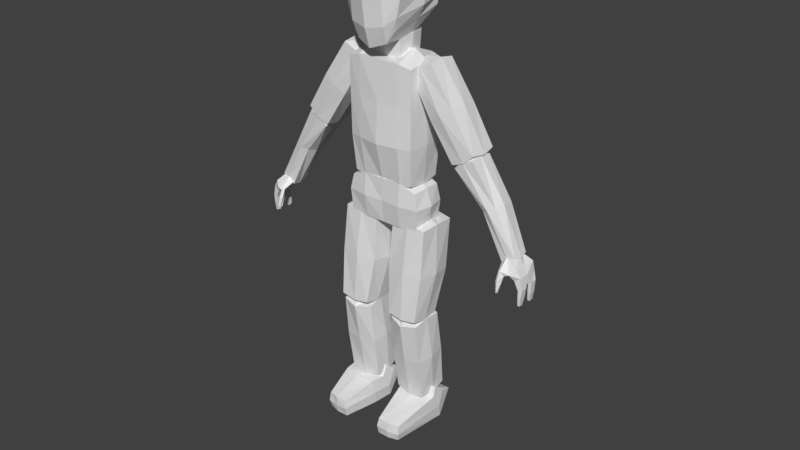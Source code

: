 # Source: PlayerCharacterAttempt1.blend  (saved by Blender 2.83.18; exported with 4.5.12 LTS)
import bpy
from mathutils import Matrix  # noqa: F401  (used for matrix-valued properties, if any)

bpy.ops.wm.read_factory_settings(use_empty=True)
scene = bpy.context.scene
scene.name = 'Scene'

# ---- collections
col_armature = bpy.data.collections.new('Armature'); scene.collection.children.link(col_armature)
col_meshes = bpy.data.collections.new('Meshes'); scene.collection.children.link(col_meshes)

# ---- materials (node trees are filled in below, after node groups)
mat_torsomat = bpy.data.materials.new('TorsoMat')
mat_armlegmat = bpy.data.materials.new('ArmLegMat')

# ---- node groups
ng_auto_smooth = bpy.data.node_groups.new('Auto Smooth', 'GeometryNodeTree')
_s = ng_auto_smooth.interface.new_socket(name='Geometry', in_out='OUTPUT', socket_type='NodeSocketGeometry')
_s = ng_auto_smooth.interface.new_socket(name='Geometry', in_out='INPUT', socket_type='NodeSocketGeometry')
_s = ng_auto_smooth.interface.new_socket(name='Angle', in_out='INPUT', socket_type='NodeSocketFloat')
_s.subtype = 'ANGLE'
_s.min_value = 0.0
_s.max_value = 3.142
ng_auto_smooth.is_modifier = True
_N = ng_auto_smooth.nodes; _L = ng_auto_smooth.links
n0 = _N.new('NodeGroupOutput'); n0.name = 'Group Output'; n0.location = (480, -100)
n1 = _N.new('NodeGroupInput'); n1.name = 'Group Input'; n1.location = (-420, -300)
n2 = _N.new('NodeGroupInput'); n2.name = 'Group Input.001'; n2.location = (-60, -100)
n3 = _N.new('GeometryNodeSetShadeSmooth'); n3.name = 'Set Shade Smooth'; n3.location = (120, -100)
n3.domain = 'EDGE'
n4 = _N.new('GeometryNodeSetShadeSmooth'); n4.name = 'Set Shade Smooth.001'; n4.location = (300, -100)
n5 = _N.new('GeometryNodeInputMeshEdgeAngle'); n5.name = 'Edge Angle'; n5.location = (-420, -220)
n6 = _N.new('GeometryNodeInputEdgeSmooth'); n6.name = 'Is Edge Smooth'; n6.location = (-60, -160)
n7 = _N.new('GeometryNodeInputShadeSmooth'); n7.name = 'Is Face Smooth'; n7.location = (-240, -340)
n8 = _N.new('FunctionNodeBooleanMath'); n8.name = 'Boolean Math'; n8.location = (-60, -220)
n9 = _N.new('FunctionNodeCompare'); n9.name = 'Compare'; n9.location = (-240, -180)
n9.operation = 'LESS_EQUAL'
_L.new(n5.outputs[0], n9.inputs[0])
_L.new(n4.outputs[0], n0.inputs[0])
_L.new(n1.outputs[1], n9.inputs[1])
_L.new(n9.outputs[0], n8.inputs[0])
_L.new(n7.outputs[0], n8.inputs[1])
_L.new(n2.outputs[0], n3.inputs[0])
_L.new(n6.outputs[0], n3.inputs[1])
_L.new(n3.outputs[0], n4.inputs[0])
_L.new(n8.outputs[0], n3.inputs[2])
n0.is_active_output = True

# ---- material node trees
mat_torsomat.use_nodes = True; mat_torsomat.node_tree.nodes.clear()
_N = mat_torsomat.node_tree.nodes; _L = mat_torsomat.node_tree.links
n0 = _N.new('ShaderNodeBsdfPrincipled'); n0.name = 'Principled BSDF'; n0.location = (10, 300)
n0.distribution = 'GGX'
n0.subsurface_method = 'BURLEY'
n0.inputs[3].default_value = 1.45
n0.inputs[27].default_value = (0.0, 0.0, 0.0, 1.0)
n0.inputs[28].default_value = 1.0
n1 = _N.new('ShaderNodeOutputMaterial'); n1.name = 'Material Output'; n1.location = (300, 300)
_L.new(n0.outputs[0], n1.inputs[0])
n1.is_active_output = True
mat_armlegmat.use_nodes = True; mat_armlegmat.node_tree.nodes.clear()
_N = mat_armlegmat.node_tree.nodes; _L = mat_armlegmat.node_tree.links
n0 = _N.new('ShaderNodeBsdfPrincipled'); n0.name = 'Principled BSDF'; n0.location = (10, 300)
n0.distribution = 'GGX'
n0.subsurface_method = 'BURLEY'
n0.inputs[3].default_value = 1.45
n0.inputs[27].default_value = (0.0, 0.0, 0.0, 1.0)
n0.inputs[28].default_value = 1.0
n1 = _N.new('ShaderNodeOutputMaterial'); n1.name = 'Material Output'; n1.location = (300, 300)
_L.new(n0.outputs[0], n1.inputs[0])
n1.is_active_output = True

# ---- world
world_world = bpy.data.worlds.new('World'); scene.world = world_world
world_world.color = (0.05088, 0.05088, 0.05088)
world_world.use_sun_shadow = False
world_world.sun_shadow_jitter_overblur = 0.0
world_world.cycles.sampling_method = 'MANUAL'

# ---- meshes
me_character = bpy.data.meshes.new('Character')
me_character.from_pydata([(0.2276, -0.1436, 2.839), (0.41, -0.1436, 2.955), (0.2276, 0.09916, 2.839), (0.41, 0.09916, 2.955), (0.6156, -0.1436, 2.236), (0.7979, -0.1436, 2.351), (0.6156, 0.09916, 2.236), (0.7979, 0.09916, 2.351), (0.6349, -0.138, 2.214), (0.7939, -0.138, 2.311), (0.6349, 0.06705, 2.214), (0.7939, 0.06705, 2.311), (1.062, -0.1065, 1.574), (1.172, -0.1065, 1.642), (1.062, 0.03556, 1.574), (1.172, 0.03556, 1.642), (1.063, -0.1001, 1.596), (1.147, -0.1017, 1.651), (1.101, 0.03037, 1.596), (1.149, 0.03037, 1.629), (1.164, -0.1477, 1.5), (1.255, -0.1404, 1.518), (1.16, 0.07152, 1.506), (1.245, 0.05409, 1.503), (0.3166, -0.1861, 1.609), (0.3047, -0.1875, 1.919), (0.3166, 0.08278, 1.609), (0.3045, 0.08275, 1.92), (0.1169, -0.2703, 0.8526), (0.0842, -0.1793, 1.625), (0.1169, -0.01276, 0.8304), (0.08394, 0.1488, 1.623), (0.3754, -0.2703, 0.8526), (0.3879, -0.1793, 1.625), (0.3754, -0.01276, 0.8304), (0.3877, 0.1488, 1.623), (0.1103, -0.1455, 0.08664), (0.1113, -0.2353, 0.7994), (0.1247, 0.1127, 0.1192), (0.1257, 0.02284, 0.832), (0.3705, -0.1597, 0.08447), (0.3715, -0.2496, 0.7972), (0.3849, 0.09846, 0.117), (0.386, 0.008571, 0.8298), (0.09354, 0.1314, 0.0368), (0.09701, -0.0572, 0.1483), (0.4215, 0.1395, 0.04006), (0.4252, -0.04908, 0.1516), (-0.2276, -0.1436, 2.839), (-0.41, -0.1436, 2.955), (-0.2276, 0.09916, 2.839), (-0.41, 0.09916, 2.955), (-0.6156, -0.1436, 2.236), (-0.7979, -0.1436, 2.351), (-0.6156, 0.09916, 2.236), (-0.7979, 0.09916, 2.351), (-0.6349, -0.138, 2.214), (-0.7939, -0.138, 2.311), (-0.6349, 0.06705, 2.214), (-0.7939, 0.06705, 2.311), (-1.062, -0.1065, 1.574), (-1.172, -0.1065, 1.642), (-1.062, 0.03556, 1.574), (-1.172, 0.03556, 1.642), (-1.063, -0.1001, 1.596), (-1.147, -0.1017, 1.651), (-1.101, 0.03037, 1.596), (-1.149, 0.03037, 1.629), (-1.164, -0.1477, 1.5), (-1.255, -0.1404, 1.518), (-1.16, 0.07152, 1.506), (-1.245, 0.05409, 1.503), (0.0, -0.1947, 1.599), (0.0, -0.2073, 1.975), (0.0, 0.1489, 1.554), (0.0, 0.08929, 1.979), (-0.3166, -0.1861, 1.609), (-0.3047, -0.1875, 1.919), (-0.3166, 0.08278, 1.609), (-0.3045, 0.08275, 1.92), (-0.1169, -0.2703, 0.8526), (-0.0842, -0.1793, 1.625), (-0.1169, -0.01276, 0.8304), (-0.08394, 0.1488, 1.623), (-0.3754, -0.2703, 0.8526), (-0.3879, -0.1793, 1.625), (-0.3754, -0.01276, 0.8304), (-0.3877, 0.1488, 1.623), (-0.1103, -0.1455, 0.08664), (-0.1113, -0.2353, 0.7994), (-0.1247, 0.1127, 0.1192), (-0.1257, 0.02284, 0.832), (-0.3705, -0.1597, 0.08447), (-0.3715, -0.2496, 0.7972), (-0.3849, 0.09846, 0.117), (-0.386, 0.008571, 0.8298), (-0.09354, 0.1314, 0.0368), (-0.09701, -0.0572, 0.1483), (-0.4215, 0.1395, 0.04006), (-0.4252, -0.04908, 0.1516), (0.07576, -0.2213, 1.236), (0.07461, -0.02609, 1.634), (0.07576, 0.09818, 1.208), (0.1087, -0.1432, 0.8224), (0.2358, 0.1603, 1.644), (0.3964, 0.09818, 1.208), (0.2461, -0.00627, 0.8106), (0.3975, -0.02609, 1.634), (0.3964, -0.2213, 1.236), (0.3835, -0.1432, 0.8224), (0.2361, -0.187, 1.648), (0.2461, -0.2801, 0.8342), (-0.07576, -0.2213, 1.236), (-0.07461, -0.02609, 1.634), (-0.07576, 0.09818, 1.208), (-0.1087, -0.1432, 0.8224), (-0.2358, 0.1603, 1.644), (-0.3964, 0.09818, 1.208), (-0.2461, -0.00627, 0.8106), (-0.3975, -0.02609, 1.634), (-0.3964, -0.2213, 1.236), (-0.3835, -0.1432, 0.8224), (-0.2361, -0.187, 1.648), (-0.2461, -0.2801, 0.8342), (-0.2361, -0.0206, 1.698), (-0.2461, -0.1479, 0.768), (-0.2361, -0.2476, 1.238), (-0.4228, -0.06154, 1.222), (-0.2361, 0.1245, 1.206), (-0.04932, -0.06154, 1.222), (0.2361, -0.0206, 1.698), (0.2461, -0.1479, 0.768), (0.2361, -0.2476, 1.238), (0.4228, -0.06154, 1.222), (0.2361, 0.1245, 1.206), (0.04932, -0.06154, 1.222), (0.0, -0.2092, 1.786), (0.0, -0.05925, 1.987), (0.0, 0.1564, 1.807), (0.0, -0.05213, 1.485), (0.1694, 0.09056, 1.98), (0.3333, 0.09137, 1.788), (0.2203, 0.1496, 1.617), (0.3151, -0.05228, 1.931), (0.3334, -0.1952, 1.788), (0.3259, -0.0517, 1.598), (0.1698, -0.2024, 1.977), (0.1621, -0.1949, 1.598), (-0.1694, 0.09056, 1.98), (-0.3333, 0.09137, 1.788), (-0.2203, 0.1496, 1.617), (-0.3151, -0.05228, 1.931), (-0.3334, -0.1952, 1.788), (-0.3259, -0.0517, 1.598), (-0.1698, -0.2024, 1.977), (-0.1621, -0.1949, 1.598), (-0.1699, -0.05617, 2.01), (-0.1613, -0.0517, 1.566), (-0.166, -0.2229, 1.787), (-0.361, -0.0517, 1.788), (-0.224, 0.1735, 1.807), (0.1699, -0.05617, 2.01), (0.1613, -0.0517, 1.566), (0.166, -0.2229, 1.787), (0.361, -0.0517, 1.788), (0.224, 0.1735, 1.807), (1.106, -0.1078, 1.635), (1.161, -0.04429, 1.65), (1.123, 0.0343, 1.615), (1.055, -0.04429, 1.576), (1.227, 0.05358, 1.582), (1.198, 0.06656, 1.494), (1.109, 0.04187, 1.566), (1.254, -0.05111, 1.524), (1.205, -0.1482, 1.488), (1.155, -0.03808, 1.488), (1.218, -0.1475, 1.576), (1.111, -0.1223, 1.537), (-1.106, -0.1078, 1.635), (-1.161, -0.04429, 1.65), (-1.123, 0.0343, 1.615), (-1.055, -0.04429, 1.576), (-1.227, 0.05358, 1.582), (-1.198, 0.06656, 1.494), (-1.109, 0.04187, 1.566), (-1.254, -0.05111, 1.524), (-1.205, -0.1482, 1.488), (-1.155, -0.03808, 1.488), (-1.218, -0.1475, 1.576), (-1.111, -0.1223, 1.537), (-1.222, -0.0462, 1.572), (-1.109, -0.02274, 1.543), (-1.178, -0.1798, 1.537), (-1.212, -0.04854, 1.471), (-1.171, 0.07627, 1.566), (-1.097, -0.04429, 1.629), (1.222, -0.0462, 1.572), (1.109, -0.02274, 1.543), (1.178, -0.1798, 1.537), (1.212, -0.04854, 1.471), (1.171, 0.07627, 1.566), (1.097, -0.04429, 1.629), (0.3073, -0.1516, 2.915), (0.4044, -0.02224, 2.977), (0.3073, 0.1071, 2.915), (0.2102, -0.02224, 2.853), (0.6092, 0.1061, 2.657), (0.7183, 0.1071, 2.276), (0.4164, 0.1061, 2.534), (0.8154, -0.02224, 2.337), (0.7183, -0.1516, 2.276), (0.6212, -0.02224, 2.214), (0.6092, -0.1506, 2.657), (0.4164, -0.1506, 2.534), (0.7025, -0.1449, 2.282), (0.7874, -0.03547, 2.334), (0.7025, 0.07395, 2.282), (0.6177, -0.03547, 2.23), (0.9975, 0.07282, 1.99), (1.125, 0.04033, 1.595), (0.8621, 0.07225, 1.928), (1.184, -0.03547, 1.631), (1.125, -0.1113, 1.595), (1.066, -0.03547, 1.559), (0.9873, -0.1072, 1.987), (0.8771, -0.1076, 1.936), (-0.3073, -0.1516, 2.915), (-0.4044, -0.02224, 2.977), (-0.3073, 0.1071, 2.915), (-0.2102, -0.02224, 2.853), (-0.6092, 0.1061, 2.657), (-0.7183, 0.1071, 2.276), (-0.4164, 0.1061, 2.534), (-0.8154, -0.02224, 2.337), (-0.7183, -0.1516, 2.276), (-0.6212, -0.02224, 2.214), (-0.6092, -0.1506, 2.657), (-0.4164, -0.1506, 2.534), (-0.7025, -0.1449, 2.282), (-0.7874, -0.03547, 2.334), (-0.7025, 0.07395, 2.282), (-0.6177, -0.03547, 2.23), (-0.9975, 0.07282, 1.99), (-1.125, 0.04033, 1.595), (-0.8621, 0.07225, 1.928), (-1.184, -0.03547, 1.631), (-1.125, -0.1113, 1.595), (-1.066, -0.03547, 1.559), (-0.9873, -0.1072, 1.987), (-0.8771, -0.1076, 1.936), (-1.012, -0.03547, 1.999), (-0.8477, -0.03604, 1.919), (-0.9338, -0.1316, 1.952), (-1.148, -0.03547, 1.557), (-0.9318, 0.07996, 1.947), (-0.6692, -0.03547, 2.336), (-0.6254, -0.02224, 2.667), (-0.4001, -0.02224, 2.524), (-0.5128, -0.1722, 2.595), (-0.7507, -0.02224, 2.225), (-0.5128, 0.1278, 2.595), (-0.2749, -0.02224, 2.965), (1.012, -0.03547, 1.999), (0.8477, -0.03604, 1.919), (0.9338, -0.1316, 1.952), (1.148, -0.03547, 1.557), (0.9318, 0.07996, 1.947), (0.6692, -0.03547, 2.336), (0.6254, -0.02224, 2.667), (0.4001, -0.02224, 2.524), (0.5128, -0.1722, 2.595), (0.7507, -0.02224, 2.225), (0.5128, 0.1278, 2.595), (0.2749, -0.02224, 2.965), (0.1031, -0.1972, 0.4422), (0.11, -0.1084, 0.8366), (0.1184, 0.07539, 0.4765), (0.109, -0.01327, 0.0821), (0.2563, 0.02153, 0.8528), (0.3931, 0.06032, 0.4742), (0.2553, 0.1167, 0.09828), (0.3873, -0.1236, 0.8343), (0.3779, -0.2123, 0.4399), (0.3862, -0.02847, 0.07979), (0.241, -0.2826, 0.7757), (0.2399, -0.1584, 0.06361), (0.08429, 0.0258, 0.07187), (0.4353, 0.03449, 0.07535), (0.2617, -0.06838, 0.1327), (0.1878, 0.1304, 0.01531), (-0.1031, -0.1972, 0.4422), (-0.11, -0.1084, 0.8366), (-0.1184, 0.07539, 0.4765), (-0.109, -0.01327, 0.0821), (-0.2563, 0.02153, 0.8528), (-0.3931, 0.06032, 0.4742), (-0.2553, 0.1167, 0.09828), (-0.3873, -0.1236, 0.8343), (-0.3779, -0.2123, 0.4399), (-0.3862, -0.02847, 0.07979), (-0.241, -0.2826, 0.7757), (-0.2399, -0.1584, 0.06361), (-0.08429, 0.0258, 0.07187), (-0.4353, 0.03449, 0.07535), (-0.2617, -0.06838, 0.1327), (-0.1878, 0.1304, 0.01531), (0.1842, -0.4821, -0.03118), (-0.2487, -0.1235, 0.8945), (-0.2475, -0.01343, 0.02195), (-0.2392, -0.2277, 0.4381), (-0.4087, -0.07725, 0.4569), (-0.257, 0.09084, 0.4783), (-0.08758, -0.05964, 0.4596), (0.1766, -0.4786, -0.181), (0.2487, -0.1235, 0.8945), (0.2475, -0.01343, 0.02195), (0.2392, -0.2277, 0.4381), (0.4087, -0.07725, 0.4569), (0.257, 0.09084, 0.4783), (0.08758, -0.05964, 0.4596), (-0.1897, -0.2678, 3.181), (-0.2355, -0.2488, 3.624), (-0.2356, 0.1454, 3.294), (-0.2381, 0.1283, 3.635), (0.1897, -0.2678, 3.181), (0.2355, -0.2488, 3.624), (0.2356, 0.1454, 3.294), (0.2381, 0.1283, 3.635), (0.2695, -0.1919, 1.971), (0.2925, -0.2238, 2.903), (0.2696, 0.1087, 1.972), (0.2925, 0.1397, 2.903), (0.0, -0.1974, 1.944), (0.0, -0.2378, 2.928), (0.0, 0.1186, 1.947), (0.0, 0.1492, 2.931), (-0.2695, -0.1919, 1.971), (-0.2925, -0.2238, 2.903), (-0.2696, 0.1087, 1.972), (-0.2925, 0.1397, 2.903), (0.0, 0.1835, 3.703), (-6.471e-05, 0.2125, 3.169), (0.0, -0.3204, 3.667), (0.0, -0.3322, 3.034), (-0.2538, -0.2958, 3.431), (-0.2438, 0.1559, 3.461), (0.2438, 0.1559, 3.461), (0.2538, -0.2958, 3.431), (0.0, -0.4068, 3.406), (0.0, 0.274, 3.455), (-0.1402, 0.1992, 3.201), (-0.1377, -0.3009, 3.659), (-0.1453, 0.1677, 3.686), (-0.1287, -0.3002, 3.079), (-0.1414, 0.2511, 3.455), (-0.1433, -0.3674, 3.413), (0.1453, 0.1677, 3.686), (0.1287, -0.3002, 3.079), (0.1401, 0.1992, 3.201), (0.1377, -0.3009, 3.659), (0.1433, -0.3674, 3.413), (0.1414, 0.2511, 3.455), (-0.2519, -0.04893, 3.651), (-0.2229, -0.05352, 3.236), (0.2519, -0.04893, 3.651), (0.2229, -0.05352, 3.236), (0.0, -0.05347, 3.763), (0.0, -0.04625, 3.042), (0.2819, -0.05633, 3.453), (-0.2819, -0.05633, 3.453), (-0.1453, -0.04249, 3.091), (-0.1446, -0.05455, 3.742), (0.1446, -0.05455, 3.742), (0.1453, -0.04249, 3.091), (-0.1318, -0.1505, 2.943), (-0.1318, -0.1505, 3.269), (-0.1318, 0.07641, 2.943), (-0.1318, 0.07641, 3.269), (0.1318, -0.1505, 2.943), (0.1318, -0.1505, 3.269), (0.1318, 0.07641, 2.943), (0.1318, 0.07641, 3.269), (0.0, -0.2751, 2.275), (0.0, -0.04446, 2.949), (0.0, 0.1824, 2.278), (0.0, -0.03919, 1.926), (0.1841, 0.1509, 2.931), (0.2867, 0.1332, 2.277), (0.1708, 0.1183, 1.946), (0.3, -0.04204, 2.93), (0.2867, -0.2169, 2.276), (0.2751, -0.04162, 1.945), (0.1841, -0.2374, 2.929), (0.1708, -0.1991, 1.944), (-0.1841, 0.1509, 2.931), (-0.2867, 0.1332, 2.277), (-0.1708, 0.1183, 1.946), (-0.3, -0.04204, 2.93), (-0.2867, -0.2169, 2.276), (-0.2751, -0.04162, 1.945), (-0.1841, -0.2374, 2.929), (-0.1708, -0.1991, 1.944), (-0.1852, -0.04348, 3.006), (-0.17, -0.04017, 1.87), (-0.1771, -0.2455, 2.276), (-0.3046, -0.04183, 2.277), (-0.1771, 0.1618, 2.278), (0.1852, -0.04348, 3.006), (0.17, -0.04017, 1.87), (0.1771, -0.2455, 2.276), (0.3046, -0.04183, 2.277), (0.1771, 0.1618, 2.278), (-0.1405, -0.03702, 2.933), (-0.14, -0.1576, 3.106), (-0.1405, -0.03702, 3.279), (-0.14, 0.08355, 3.106), (0.0, 0.0838, 2.933), (0.0, 0.0838, 3.279), (0.14, 0.08355, 3.106), (0.1405, -0.03702, 2.933), (0.1405, -0.03702, 3.279), (0.14, -0.1576, 3.106), (0.0, -0.1578, 2.933), (0.0, -0.1578, 3.279), (0.0, -0.03702, 3.308), (0.0, -0.03702, 2.904), (0.0, -0.1781, 3.106), (0.1638, -0.03702, 3.106), (0.0, 0.1041, 3.106), (-0.1638, -0.03702, 3.106), (-0.2415, 0.1557, 3.368), (0.2415, 0.1557, 3.368), (0.2211, -0.2948, 3.285), (0.0, -0.3805, 3.192), (-4.498e-05, 0.2679, 3.303), (-0.2211, -0.2948, 3.285), (-0.1397, 0.2487, 3.32), (-0.1427, -0.3501, 3.218), (0.1427, -0.3501, 3.218), (0.1397, 0.2487, 3.32), (0.2774, -0.05679, 3.343), (-0.2774, -0.05679, 3.343), (0.09536, -0.006696, -0.1757), (0.09601, -0.0982, 0.04873), (0.4219, 0.02388, -0.1757), (0.4227, -0.06761, 0.05856), (-0.09536, -0.006696, -0.1757), (-0.09601, -0.0982, 0.04873), (-0.4219, 0.02388, -0.1757), (-0.4227, -0.06761, 0.05856), (0.08306, -0.03354, -0.06709), (0.4325, -0.0008195, -0.05657), (0.2614, -0.1055, 0.0575), (0.1908, -0.01361, -0.1757), (-0.08306, -0.03354, -0.06709), (-0.4325, -0.0008195, -0.05657), (-0.2614, -0.1055, 0.0575), (-0.1908, -0.01361, -0.1757), (0.3644, -0.4569, -0.181), (0.3722, -0.4604, -0.04213), (-0.1766, -0.4786, -0.181), (-0.1842, -0.4821, -0.03118), (-0.3644, -0.4569, -0.181), (-0.3722, -0.4604, -0.04213), (0.1743, -0.4964, -0.1041), (0.3773, -0.4732, -0.1158), (0.2849, -0.485, -0.03561), (0.2768, -0.4812, -0.181), (-0.1743, -0.4964, -0.1041), (-0.3773, -0.4732, -0.1158), (-0.2849, -0.485, -0.03561), (-0.2768, -0.4812, -0.181), (-0.2764, -0.4929, -0.1147), (0.2764, -0.4929, -0.1147), (1.088, -0.1908, 1.547), (1.108, -0.2045, 1.559), (1.113, -0.1678, 1.513), (-1.088, -0.1908, 1.547), (-1.108, -0.2045, 1.559), (-1.113, -0.1678, 1.513), (-1.137, -0.1861, 1.52), (1.137, -0.1861, 1.52), (1.088, -0.2198, 1.476), (1.108, -0.2342, 1.48), (1.105, -0.1853, 1.467), (-1.088, -0.2198, 1.476), (-1.108, -0.2342, 1.48), (-1.105, -0.1853, 1.467), (-1.128, -0.2002, 1.468), (1.128, -0.2002, 1.468), (1.275, -0.09276, 1.426), (1.273, -0.1403, 1.429), (-1.275, -0.09276, 1.426), (-1.273, -0.1403, 1.429), (1.238, -0.1438, 1.413), (-1.238, -0.1438, 1.413), (-1.237, -0.09026, 1.405), (1.237, -0.09026, 1.405), (1.266, -0.09246, 1.357), (1.264, -0.1443, 1.361), (-1.266, -0.09246, 1.357), (-1.264, -0.1443, 1.361), (1.24, -0.1476, 1.366), (-1.24, -0.1476, 1.366), (-1.237, -0.09246, 1.358), (1.237, -0.09246, 1.358), (1.271, 0.03466, 1.445), (1.245, 0.03625, 1.422), (1.272, -0.01998, 1.446), (-1.271, 0.03466, 1.445), (-1.245, 0.03625, 1.422), (-1.272, -0.01998, 1.446), (-1.243, -0.02155, 1.418), (1.243, -0.02155, 1.418), (1.268, 0.03013, 1.354), (1.244, 0.03339, 1.359), (1.27, -0.02027, 1.35), (-1.268, 0.03013, 1.354), (-1.244, 0.03339, 1.359), (-1.27, -0.02027, 1.35), (-1.242, -0.02027, 1.351), (1.242, -0.02027, 1.351), (1.105, -0.2395, 1.397), (1.116, -0.2499, 1.4), (1.103, -0.2146, 1.391), (-1.105, -0.2395, 1.397), (-1.116, -0.2499, 1.4), (-1.103, -0.2146, 1.391), (-1.117, -0.2256, 1.391), (1.117, -0.2256, 1.391), (1.256, -0.1059, 1.286), (1.255, -0.1401, 1.288), (-1.256, -0.1059, 1.286), (-1.255, -0.1401, 1.288), (1.239, -0.1423, 1.292), (-1.239, -0.1423, 1.292), (-1.237, -0.1059, 1.286), (1.237, -0.1059, 1.286), (1.259, 0.02503, 1.283), (1.241, 0.02747, 1.287), (1.26, -0.01265, 1.28), (-1.259, 0.02503, 1.283), (-1.241, 0.02747, 1.287), (-1.26, -0.01265, 1.28), (-1.239, -0.01265, 1.281), (1.239, -0.01265, 1.281), (0.0, -0.2564, 2.602), (0.0, 0.1658, 2.605), (0.2896, 0.1365, 2.59), (0.2896, -0.2204, 2.59), (-0.2896, 0.1365, 2.59), (-0.2896, -0.2204, 2.59), (-0.1806, -0.2415, 2.602), (-0.3023, -0.04194, 2.603), (-0.1806, 0.1564, 2.604), (0.1806, -0.2415, 2.602), (0.3023, -0.04194, 2.603), (0.1806, 0.1564, 2.604), (0.3786, 0.175, -0.005745), (-0.3786, 0.175, -0.005745), (0.2543, 0.172, -0.01395), (-0.2543, 0.172, -0.01395), (0.3788, 0.1367, -0.0737), (-0.3788, 0.1367, -0.0737), (0.2553, 0.1242, -0.07794), (-0.2553, 0.1242, -0.07794), (0.31, 0.2574, -0.06386), (-0.31, 0.2574, -0.06386), (0.2806, 0.2558, -0.06831), (-0.2806, 0.2558, -0.06831), (0.3101, 0.2366, -0.1007), (-0.3101, 0.2366, -0.1007), (0.2811, 0.2299, -0.103), (-0.2811, 0.2299, -0.103), (-0.4157, -0.1418, -0.1757), (-0.2338, -0.1789, -0.1757), (-0.1162, -0.2219, 0.04999), (-0.2752, -0.2278, 0.05102), (-0.422, -0.1901, 0.04662), (-0.4308, -0.1665, -0.06676), (-0.1101, -0.1735, -0.1757), (-0.1023, -0.2004, -0.06316)], [], [(273, 204, 2, 205), (272, 207, 6, 208), (271, 210, 4, 211), (270, 202, 0, 213), (269, 208, 6, 211), (268, 206, 3, 203), (267, 216, 10, 217), (266, 219, 14, 220), (265, 222, 12, 223), (264, 214, 8, 225), (263, 220, 14, 223), (262, 218, 11, 215), (201, 168, 18, 169), (200, 171, 22, 172), (199, 174, 20, 175), (64, 178, 478, 477), (197, 172, 22, 175), (196, 170, 19, 167), (165, 141, 26, 142), (164, 144, 24, 145), (163, 136, 72, 147), (162, 142, 26, 145), (161, 140, 75, 137), (135, 102, 30, 103), (134, 105, 34, 106), (133, 108, 32, 109), (132, 100, 28, 111), (131, 106, 34, 109), (130, 104, 31, 101), (319, 276, 38, 277), (318, 279, 42, 280), (317, 282, 40, 283), (316, 274, 36, 285), (315, 280, 42, 283), (314, 278, 39, 275), (305, 457, 565, 561), (261, 229, 50, 228), (260, 232, 54, 231), (259, 235, 52, 234), (258, 237, 48, 226), (257, 235, 54, 232), (256, 227, 51, 230), (255, 241, 58, 240), (254, 244, 62, 243), (253, 247, 60, 246), (252, 249, 56, 238), (251, 247, 62, 244), (250, 239, 59, 242), (195, 181, 66, 180), (194, 184, 70, 183), (193, 187, 68, 186), (177, 198, 481, 476), (191, 187, 70, 184), (190, 179, 67, 182), (160, 150, 78, 149), (159, 153, 76, 152), (158, 155, 72, 136), (157, 153, 78, 150), (156, 137, 75, 148), (129, 115, 82, 114), (128, 118, 86, 117), (127, 121, 84, 120), (126, 123, 80, 112), (125, 121, 86, 118), (124, 113, 83, 116), (312, 293, 90, 292), (311, 296, 94, 295), (310, 299, 92, 298), (309, 301, 88, 290), (308, 299, 94, 296), (307, 291, 91, 294), (288, 45, 443, 452), (119, 124, 116, 87), (85, 122, 124, 119), (122, 81, 113, 124), (115, 125, 118, 82), (80, 123, 125, 115), (123, 84, 121, 125), (122, 126, 112, 81), (85, 120, 126, 122), (120, 84, 123, 126), (119, 127, 120, 85), (87, 117, 127, 119), (117, 86, 121, 127), (116, 128, 117, 87), (83, 114, 128, 116), (114, 82, 118, 128), (113, 129, 114, 83), (81, 112, 129, 113), (112, 80, 115, 129), (110, 130, 101, 29), (33, 107, 130, 110), (107, 35, 104, 130), (111, 131, 109, 32), (28, 103, 131, 111), (103, 30, 106, 131), (108, 132, 111, 32), (33, 110, 132, 108), (110, 29, 100, 132), (105, 133, 109, 34), (35, 107, 133, 105), (107, 33, 108, 133), (102, 134, 106, 30), (31, 104, 134, 102), (104, 35, 105, 134), (100, 135, 103, 28), (29, 101, 135, 100), (101, 31, 102, 135), (151, 156, 148, 79), (77, 154, 156, 151), (154, 73, 137, 156), (139, 157, 150, 74), (72, 155, 157, 139), (155, 76, 153, 157), (154, 158, 136, 73), (77, 152, 158, 154), (152, 76, 155, 158), (151, 159, 152, 77), (79, 149, 159, 151), (149, 78, 153, 159), (148, 160, 149, 79), (75, 138, 160, 148), (138, 74, 150, 160), (146, 161, 137, 73), (25, 143, 161, 146), (143, 27, 140, 161), (147, 162, 145, 24), (72, 139, 162, 147), (139, 74, 142, 162), (144, 163, 147, 24), (25, 146, 163, 144), (146, 73, 136, 163), (141, 164, 145, 26), (27, 143, 164, 141), (143, 25, 144, 164), (138, 165, 142, 74), (75, 140, 165, 138), (140, 27, 141, 165), (185, 190, 182, 71), (69, 188, 190, 185), (188, 65, 179, 190), (181, 191, 184, 66), (64, 189, 191, 181), (189, 68, 187, 191), (188, 192, 178, 65), (69, 186, 192, 188), (186, 68, 189, 192), (21, 174, 494, 491), (173, 199, 513, 508), (183, 70, 187, 193), (182, 194, 183, 71), (67, 180, 194, 182), (180, 66, 184, 194), (179, 195, 180, 67), (65, 178, 195, 179), (178, 64, 181, 195), (176, 196, 167, 17), (21, 173, 196, 176), (173, 23, 170, 196), (177, 197, 175, 20), (16, 169, 197, 177), (169, 18, 172, 197), (174, 198, 177, 20), (21, 176, 198, 174), (176, 17, 166, 198), (171, 199, 175, 22), (185, 71, 509, 511), (174, 199, 497, 494), (168, 200, 172, 18), (19, 170, 200, 168), (170, 23, 171, 200), (166, 201, 169, 16), (17, 167, 201, 166), (167, 19, 168, 201), (245, 250, 242, 63), (61, 248, 250, 245), (248, 57, 239, 250), (241, 251, 244, 58), (56, 249, 251, 241), (249, 60, 247, 251), (248, 252, 238, 57), (61, 246, 252, 248), (246, 60, 249, 252), (245, 253, 246, 61), (63, 243, 253, 245), (243, 62, 247, 253), (242, 254, 243, 63), (59, 240, 254, 242), (240, 58, 244, 254), (239, 255, 240, 59), (57, 238, 255, 239), (238, 56, 241, 255), (233, 256, 230, 55), (53, 236, 256, 233), (236, 49, 227, 256), (229, 257, 232, 50), (48, 237, 257, 229), (237, 52, 235, 257), (236, 258, 226, 49), (53, 234, 258, 236), (234, 52, 237, 258), (233, 259, 234, 53), (55, 231, 259, 233), (231, 54, 235, 259), (230, 260, 231, 55), (51, 228, 260, 230), (228, 50, 232, 260), (227, 261, 228, 51), (49, 226, 261, 227), (226, 48, 229, 261), (224, 262, 215, 9), (13, 221, 262, 224), (221, 15, 218, 262), (225, 263, 223, 12), (8, 217, 263, 225), (217, 10, 220, 263), (222, 264, 225, 12), (13, 224, 264, 222), (224, 9, 214, 264), (219, 265, 223, 14), (15, 221, 265, 219), (221, 13, 222, 265), (216, 266, 220, 10), (11, 218, 266, 216), (218, 15, 219, 266), (214, 267, 217, 8), (9, 215, 267, 214), (215, 11, 216, 267), (212, 268, 203, 1), (5, 209, 268, 212), (209, 7, 206, 268), (213, 269, 211, 4), (0, 205, 269, 213), (205, 2, 208, 269), (210, 270, 213, 4), (5, 212, 270, 210), (212, 1, 202, 270), (207, 271, 211, 6), (7, 209, 271, 207), (209, 5, 210, 271), (204, 272, 208, 2), (3, 206, 272, 204), (206, 7, 207, 272), (202, 273, 205, 0), (1, 203, 273, 202), (203, 3, 204, 273), (305, 96, 446, 457), (444, 453, 564, 562), (304, 99, 449, 456), (297, 307, 294, 95), (93, 300, 307, 297), (300, 89, 291, 307), (293, 308, 296, 90), (88, 301, 308, 293), (301, 92, 299, 308), (300, 309, 290, 89), (93, 298, 309, 300), (298, 92, 301, 309), (297, 310, 298, 93), (95, 295, 310, 297), (295, 94, 299, 310), (294, 311, 295, 95), (91, 292, 311, 294), (292, 90, 296, 311), (291, 312, 292, 91), (89, 290, 312, 291), (290, 88, 293, 312), (97, 304, 456, 447), (44, 289, 453, 442), (46, 287, 451, 444), (284, 314, 275, 37), (41, 281, 314, 284), (281, 43, 278, 314), (285, 315, 283, 40), (36, 277, 315, 285), (277, 38, 280, 315), (282, 316, 285, 40), (41, 284, 316, 282), (284, 37, 274, 316), (279, 317, 283, 42), (43, 281, 317, 279), (281, 41, 282, 317), (276, 318, 280, 38), (39, 278, 318, 276), (278, 43, 279, 318), (274, 319, 277, 36), (37, 275, 319, 274), (275, 39, 276, 319), (441, 430, 322, 363), (439, 431, 326, 358), (440, 432, 324, 365), (437, 435, 320, 353), (373, 358, 326, 365), (371, 352, 323, 362), (411, 387, 330, 388), (410, 390, 328, 391), (409, 382, 332, 393), (408, 388, 330, 391), (407, 386, 335, 383), (406, 396, 338, 395), (405, 399, 336, 398), (404, 401, 332, 382), (403, 399, 338, 396), (402, 383, 335, 394), (372, 356, 340, 366), (370, 350, 341, 367), (438, 433, 343, 357), (436, 434, 341, 350), (352, 340, 349, 354), (359, 342, 348, 360), (351, 321, 344, 355), (364, 325, 347, 368), (356, 327, 346, 361), (362, 323, 345, 369), (342, 351, 355, 348), (323, 352, 354, 345), (430, 436, 350, 322), (363, 322, 350, 370), (366, 340, 352, 371), (433, 437, 353, 343), (340, 356, 361, 349), (325, 359, 360, 347), (432, 438, 357, 324), (364, 327, 356, 372), (367, 341, 358, 373), (434, 439, 358, 341), (343, 367, 373, 357), (325, 364, 372, 359), (342, 366, 371, 351), (320, 363, 370, 353), (321, 362, 369, 344), (327, 364, 368, 346), (353, 370, 367, 343), (359, 372, 366, 342), (351, 371, 362, 321), (357, 373, 365, 324), (431, 440, 365, 326), (435, 441, 363, 320), (429, 414, 377, 415), (428, 417, 381, 418), (427, 420, 379, 421), (426, 423, 375, 413), (425, 419, 378, 422), (424, 414, 375, 423), (397, 402, 394, 339), (337, 400, 402, 397), (400, 333, 383, 402), (385, 403, 396, 334), (332, 401, 403, 385), (401, 336, 399, 403), (552, 404, 382, 546), (551, 398, 404, 552), (398, 336, 401, 404), (553, 405, 398, 551), (550, 395, 405, 553), (395, 338, 399, 405), (554, 406, 395, 550), (547, 384, 406, 554), (384, 334, 396, 406), (392, 407, 383, 333), (329, 389, 407, 392), (389, 331, 386, 407), (393, 408, 391, 328), (332, 385, 408, 393), (385, 334, 388, 408), (390, 409, 393, 328), (549, 555, 409, 390), (555, 546, 382, 409), (387, 410, 391, 330), (548, 556, 410, 387), (556, 549, 390, 410), (384, 411, 388, 334), (547, 557, 411, 384), (557, 548, 387, 411), (420, 424, 423, 379), (381, 417, 424, 420), (417, 377, 414, 424), (412, 425, 422, 374), (376, 416, 425, 412), (416, 380, 419, 425), (422, 426, 413, 374), (378, 421, 426, 422), (421, 379, 423, 426), (419, 427, 421, 378), (380, 418, 427, 419), (418, 381, 420, 427), (416, 428, 418, 380), (376, 415, 428, 416), (415, 377, 417, 428), (412, 429, 415, 376), (374, 413, 429, 412), (413, 375, 414, 429), (344, 369, 441, 435), (349, 361, 439, 434), (347, 360, 438, 432), (348, 355, 437, 433), (345, 354, 436, 430), (354, 349, 434, 436), (360, 348, 433, 438), (355, 344, 435, 437), (368, 347, 432, 440), (361, 346, 431, 439), (444, 451, 465, 458), (450, 442, 313, 464), (575, 580, 460, 471), (443, 450, 464, 306), (574, 575, 471, 462), (577, 578, 463, 470), (576, 577, 470, 461), (578, 579, 469, 463), (286, 44, 442, 450), (287, 47, 445, 451), (302, 97, 447, 454), (96, 302, 454, 446), (303, 98, 448, 455), (99, 303, 455, 449), (47, 288, 452, 445), (45, 286, 450, 443), (473, 464, 313, 467), (472, 471, 460, 468), (470, 472, 468, 461), (463, 469, 472, 470), (469, 462, 471, 472), (465, 473, 467, 458), (459, 466, 473, 465), (466, 306, 464, 473), (451, 445, 459, 465), (452, 443, 306, 466), (445, 452, 466, 459), (453, 444, 458, 467), (442, 453, 467, 313), (581, 576, 461, 468), (580, 581, 468, 460), (579, 574, 462, 469), (369, 345, 430, 441), (346, 368, 440, 431), (478, 480, 488, 486), (476, 481, 489, 484), (189, 64, 477, 479), (178, 192, 480, 478), (198, 166, 475, 481), (192, 189, 479, 480), (166, 16, 474, 475), (16, 177, 476, 474), (485, 486, 526, 525), (502, 505, 537, 534), (477, 478, 486, 485), (475, 474, 482, 483), (481, 475, 483, 489), (480, 479, 487, 488), (479, 477, 485, 487), (474, 476, 484, 482), (492, 496, 504, 500), (494, 497, 505, 502), (199, 173, 490, 497), (173, 21, 491, 490), (69, 185, 492, 493), (186, 69, 493, 495), (185, 193, 496, 492), (193, 186, 495, 496), (518, 520, 544, 542), (482, 484, 524, 522), (495, 493, 501, 503), (493, 492, 500, 501), (497, 490, 498, 505), (496, 495, 503, 504), (491, 494, 502, 499), (490, 491, 499, 498), (510, 512, 520, 518), (508, 513, 521, 516), (71, 183, 510, 509), (183, 193, 512, 510), (199, 171, 507, 513), (23, 173, 508, 506), (193, 185, 511, 512), (171, 23, 506, 507), (505, 498, 530, 537), (519, 517, 541, 543), (509, 510, 518, 517), (507, 506, 514, 515), (513, 507, 515, 521), (512, 511, 519, 520), (511, 509, 517, 519), (506, 508, 516, 514), (529, 523, 522, 524), (528, 527, 525, 526), (532, 536, 535, 533), (530, 531, 534, 537), (541, 542, 544, 543), (538, 540, 545, 539), (520, 519, 543, 544), (498, 499, 531, 530), (487, 485, 525, 527), (516, 521, 545, 540), (501, 500, 532, 533), (486, 488, 528, 526), (521, 515, 539, 545), (499, 502, 534, 531), (515, 514, 538, 539), (488, 487, 527, 528), (503, 501, 533, 535), (514, 516, 540, 538), (484, 489, 529, 524), (504, 503, 535, 536), (517, 518, 542, 541), (489, 483, 523, 529), (500, 504, 536, 532), (483, 482, 522, 523), (386, 331, 548, 557), (335, 386, 557, 547), (389, 329, 549, 556), (331, 389, 556, 548), (392, 333, 546, 555), (329, 392, 555, 549), (335, 547, 554, 394), (394, 554, 550, 339), (339, 550, 553, 397), (397, 553, 551, 337), (337, 551, 552, 400), (400, 552, 546, 333), (564, 560, 568, 572), (562, 564, 572, 570), (98, 305, 561, 559), (453, 289, 560, 564), (448, 98, 559, 563), (457, 448, 563, 565), (46, 444, 562, 558), (289, 46, 558, 560), (568, 566, 570, 572), (567, 569, 573, 571), (559, 561, 569, 567), (565, 563, 571, 573), (558, 562, 570, 566), (561, 565, 573, 569), (560, 558, 566, 568), (563, 559, 567, 571), (455, 448, 574, 579), (446, 454, 581, 580), (454, 447, 576, 581), (449, 455, 579, 578), (447, 456, 577, 576), (456, 449, 578, 577), (448, 457, 575, 574), (457, 446, 580, 575), (45, 288, 44, 286), (46, 288, 47, 287), (46, 289, 44, 288), (302, 96, 304, 97), (98, 303, 99, 304), (305, 98, 304, 96)])
me_character.polygons.foreach_set('material_index', [1, 1, 1, 1, 1, 1, 1, 1, 1, 1, 1, 1, 1, 1, 1, 1, 1, 1, 1, 1, 1, 1, 1, 1, 1, 1, 1, 1, 1, 1, 1, 1, 1, 1, 1, 1, 1, 1, 1, 1, 1, 1, 1, 1, 1, 1, 1, 1, 1, 1, 1, 1, 1, 1, 1, 1, 1, 1, 1, 1, 1, 1, 1, 1, 1, 1, 1, 1, 1, 1, 1, 1, 1, 1, 1, 1, 1, 1, 1, 1, 1, 1, 1, 1, 1, 1, 1, 1, 1, 1, 1, 1, 1, 1, 1, 1, 1, 1, 1, 1, 1, 1, 1, 1, 1, 1, 1, 1, 1, 1, 1, 1, 1, 1, 1, 1, 1, 1, 1, 1, 1, 1, 1, 1, 1, 1, 1, 1, 1, 1, 1, 1, 1, 1, 1, 1, 1, 1, 1, 1, 1, 1, 1, 1, 1, 1, 1, 1, 1, 1, 1, 1, 1, 1, 1, 1, 1, 1, 1, 1, 1, 1, 1, 1, 1, 1, 1, 1, 1, 1, 1, 1, 1, 1, 1, 1, 1, 1, 1, 1, 1, 1, 1, 1, 1, 1, 1, 1, 1, 1, 1, 1, 1, 1, 1, 1, 1, 1, 1, 1, 1, 1, 1, 1, 1, 1, 1, 1, 1, 1, 1, 1, 1, 1, 1, 1, 1, 1, 1, 1, 1, 1, 1, 1, 1, 1, 1, 1, 1, 1, 1, 1, 1, 1, 1, 1, 1, 1, 1, 1, 1, 1, 1, 1, 1, 1, 1, 1, 1, 1, 1, 1, 1, 1, 1, 1, 1, 1, 1, 1, 1, 1, 1, 1, 1, 1, 1, 1, 1, 1, 1, 1, 1, 1, 1, 1, 1, 1, 1, 1, 1, 1, 1, 1, 1, 1, 1, 1, 0, 0, 0, 0, 0, 0, 0, 0, 0, 0, 0, 0, 0, 0, 0, 0, 0, 0, 0, 0, 0, 0, 0, 0, 0, 0, 0, 0, 0, 0, 0, 0, 0, 0, 0, 0, 0, 0, 0, 0, 0, 0, 0, 0, 0, 0, 0, 0, 0, 0, 0, 0, 0, 0, 0, 0, 0, 0, 0, 0, 0, 0, 0, 0, 0, 0, 0, 0, 0, 0, 0, 0, 0, 0, 0, 0, 0, 0, 0, 0, 0, 0, 0, 0, 0, 0, 0, 0, 0, 0, 0, 0, 0, 0, 0, 0, 0, 0, 0, 0, 0, 0, 0, 0, 0, 0, 0, 0, 0, 0, 0, 0, 0, 0, 1, 1, 1, 1, 1, 1, 1, 1, 1, 1, 1, 1, 1, 1, 1, 1, 1, 1, 1, 1, 1, 1, 1, 1, 1, 1, 1, 1, 1, 1, 1, 1, 0, 0, 1, 1, 1, 1, 1, 1, 1, 1, 1, 1, 1, 1, 1, 1, 1, 1, 1, 1, 1, 1, 1, 1, 1, 1, 1, 1, 1, 1, 1, 1, 1, 1, 1, 1, 1, 1, 1, 1, 1, 1, 1, 1, 1, 1, 1, 1, 1, 1, 1, 1, 1, 1, 1, 1, 1, 1, 1, 1, 1, 1, 1, 1, 1, 1, 1, 1, 1, 1, 1, 1, 1, 1, 0, 0, 0, 0, 0, 0, 0, 0, 0, 0, 0, 0, 1, 1, 1, 1, 1, 1, 1, 1, 1, 1, 1, 1, 1, 1, 1, 1, 1, 1, 1, 1, 1, 1, 1, 1, 1, 1, 1, 1, 1, 1])
_uv = me_character.uv_layers.new(name='UVMap')
_uv.uv.foreach_set('vector', [0.6411, 0.7499, 0.614, 0.7385, 0.6159, 0.7241, 0.6414, 0.7275, 0.2072, 0.8274, 0.209, 0.7485, 0.2316, 0.7537, 0.2316, 0.8276, 0.5015, 0.8542, 0.5075, 0.8264, 0.5296, 0.8284, 0.5287, 0.8542, 0.7583, 0.822, 0.7599, 0.9022, 0.7373, 0.8985, 0.7347, 0.8232, 0.6414, 0.6546, 0.6144, 0.6563, 0.6158, 0.5898, 0.6413, 0.5852, 0.8288, 0.2816, 0.8557, 0.2796, 0.8542, 0.346, 0.8287, 0.3508, 0.3503, 0.5369, 0.3274, 0.5248, 0.329, 0.5118, 0.3505, 0.5156, 0.877, 0.8334, 0.8784, 0.75, 0.898, 0.7552, 0.898, 0.8334, 0.8276, 0.3775, 0.8338, 0.3539, 0.8534, 0.3556, 0.8523, 0.3774, 0.8779, 0.08662, 0.8792, 0.1715, 0.8597, 0.1674, 0.8575, 0.0875, 0.3506, 0.4379, 0.3278, 0.4394, 0.3291, 0.3679, 0.3506, 0.3632, 0.2293, 0.4842, 0.252, 0.4824, 0.2508, 0.5536, 0.2293, 0.5586, 0.02098, 0.967, 0.02375, 0.9937, 0.003399, 0.9934, 0.0006731, 0.9684, 0.8786, 0.375, 0.9023, 0.3741, 0.9021, 0.3993, 0.8805, 0.4021, 0.08176, 0.9672, 0.0845, 0.9404, 0.1066, 0.9431, 0.1066, 0.9683, 0.9072, 0.3158, 0.9046, 0.3348, 0.9046, 0.3348, 0.9072, 0.3158, 0.9744, 0.6758, 0.9771, 0.7025, 0.9589, 0.7013, 0.9564, 0.6763, 0.9769, 0.3403, 0.9787, 0.3671, 0.9606, 0.365, 0.959, 0.3399, 0.1753, 0.7086, 0.1737, 0.7441, 0.1372, 0.7404, 0.1355, 0.7077, 0.9304, 0.1149, 0.9002, 0.1138, 0.9039, 0.07674, 0.9322, 0.07559, 0.5719, 0.6201, 0.5721, 0.6552, 0.5335, 0.6553, 0.5333, 0.6211, 0.4705, 0.8174, 0.5001, 0.8181, 0.4983, 0.8508, 0.4702, 0.8526, 0.4073, 0.7451, 0.4384, 0.7454, 0.4381, 0.7811, 0.4069, 0.7811, 0.7064, 0.2732, 0.7401, 0.2729, 0.7401, 0.3554, 0.7083, 0.3608, 0.6372, 0.2733, 0.6709, 0.273, 0.6709, 0.3556, 0.6391, 0.3609, 0.4095, 0.6239, 0.4433, 0.6242, 0.4399, 0.7064, 0.4079, 0.7106, 0.636, 0.4926, 0.6696, 0.4922, 0.6696, 0.5748, 0.6379, 0.5801, 0.9309, 0.9218, 0.9664, 0.921, 0.9664, 0.9534, 0.9343, 0.9567, 0.9311, 0.7831, 0.8996, 0.781, 0.9036, 0.7489, 0.9344, 0.7486, 0.8264, 0.6653, 0.7982, 0.6642, 0.8012, 0.5885, 0.8283, 0.5849, 0.02959, 0.7564, 0.001301, 0.7612, 0.005042, 0.7088, 0.03221, 0.7032, 0.7709, 0.08217, 0.7427, 0.08323, 0.743, 0.007651, 0.7699, 0.002402, 0.09093, 0.9383, 0.06281, 0.9333, 0.06123, 0.8795, 0.08798, 0.8791, 0.22, 0.6936, 0.2513, 0.6937, 0.2522, 0.7211, 0.2267, 0.7228, 0.03013, 0.8458, 0.02781, 0.8161, 0.0553, 0.813, 0.05947, 0.8356, 0.7118, 0.04281, 0.7124, 0.002663, 0.7124, 0.002663, 0.7118, 0.04281, 0.8289, 0.1543, 0.8292, 0.1295, 0.8546, 0.127, 0.856, 0.1444, 0.8209, 0.827, 0.8452, 0.8266, 0.8452, 0.9008, 0.8227, 0.9061, 0.5015, 0.7409, 0.5284, 0.7407, 0.5299, 0.7665, 0.509, 0.7686, 0.1586, 0.8288, 0.1351, 0.8277, 0.1376, 0.7522, 0.1601, 0.7486, 0.8292, 0.06355, 0.8291, 0.00228, 0.8545, 0.006902, 0.856, 0.06618, 0.8314, 0.4959, 0.8313, 0.5568, 0.8058, 0.5526, 0.8044, 0.4936, 0.8801, 0.7452, 0.8803, 0.7219, 0.9018, 0.719, 0.903, 0.7345, 0.691, 0.8499, 0.712, 0.8498, 0.712, 0.9282, 0.6925, 0.9335, 0.7415, 0.3722, 0.7663, 0.3722, 0.768, 0.394, 0.7493, 0.3958, 0.88, 0.4907, 0.8597, 0.4899, 0.8619, 0.4099, 0.8814, 0.4057, 0.8803, 0.6514, 0.8803, 0.5849, 0.9018, 0.5897, 0.903, 0.6537, 0.8804, 0.2799, 0.8803, 0.346, 0.8588, 0.3415, 0.8576, 0.2779, 0.9309, 0.3325, 0.9321, 0.3137, 0.957, 0.316, 0.9576, 0.3351, 0.0977, 0.5631, 0.09603, 0.5902, 0.07441, 0.5875, 0.07399, 0.5624, 0.4399, 0.9712, 0.4631, 0.9705, 0.4628, 0.9957, 0.4425, 0.998, 0.3976, 0.9934, 0.3984, 0.967, 0.3984, 0.967, 0.3976, 0.9934, 0.4812, 0.9712, 0.4631, 0.9705, 0.4627, 0.9456, 0.4776, 0.9446, 0.9309, 0.3741, 0.9301, 0.3562, 0.9551, 0.3559, 0.9576, 0.3706, 0.1753, 0.6387, 0.1355, 0.6394, 0.1372, 0.6068, 0.1737, 0.6034, 0.9324, 0.4448, 0.9344, 0.4042, 0.9625, 0.4079, 0.9625, 0.4458, 0.5719, 0.6902, 0.5333, 0.6895, 0.5335, 0.6553, 0.5721, 0.6552, 0.4705, 0.7495, 0.4702, 0.7153, 0.4983, 0.7175, 0.5001, 0.7499, 0.4073, 0.8168, 0.4069, 0.7811, 0.4381, 0.7811, 0.4384, 0.8169, 0.4788, 0.6239, 0.4771, 0.7106, 0.4454, 0.7049, 0.4453, 0.6227, 0.6438, 0.08929, 0.6457, 0.1768, 0.6138, 0.173, 0.6102, 0.0905, 0.7051, 0.4924, 0.7071, 0.5799, 0.6752, 0.5761, 0.6717, 0.4937, 0.5667, 0.4926, 0.5686, 0.5801, 0.5367, 0.5762, 0.5331, 0.4937, 0.9309, 0.8518, 0.9317, 0.8187, 0.9639, 0.8194, 0.9664, 0.851, 0.6326, 0.9049, 0.6332, 0.9384, 0.6025, 0.9347, 0.6011, 0.9028, 0.103, 0.4545, 0.1014, 0.5343, 0.0742, 0.5292, 0.07417, 0.4536, 0.09064, 0.7926, 0.09068, 0.8459, 0.06333, 0.8416, 0.06175, 0.7893, 0.7708, 0.2662, 0.7725, 0.3466, 0.745, 0.3428, 0.742, 0.2671, 0.03041, 0.8492, 0.03094, 0.9085, 0.003526, 0.9062, 0.001402, 0.8522, 0.3371, 0.7178, 0.3438, 0.689, 0.3692, 0.6903, 0.3684, 0.7176, 0.09034, 0.7032, 0.1195, 0.7118, 0.1179, 0.7345, 0.09055, 0.7328, 0.7725, 0.5441, 0.8015, 0.5401, 0.8023, 0.5586, 0.773, 0.5583, 0.636, 0.8704, 0.6326, 0.9049, 0.6011, 0.9028, 0.6051, 0.8707, 0.6681, 0.8737, 0.6681, 0.906, 0.6326, 0.9049, 0.636, 0.8704, 0.6681, 0.906, 0.6655, 0.9377, 0.6332, 0.9384, 0.6326, 0.9049, 0.9343, 0.8866, 0.9309, 0.8518, 0.9664, 0.851, 0.9664, 0.8833, 0.9035, 0.8865, 0.8996, 0.8543, 0.9309, 0.8518, 0.9343, 0.8866, 0.8996, 0.8543, 0.9011, 0.8226, 0.9317, 0.8187, 0.9309, 0.8518, 0.5649, 0.4058, 0.5667, 0.4926, 0.5331, 0.4937, 0.5332, 0.4114, 0.5969, 0.41, 0.6004, 0.4922, 0.5667, 0.4926, 0.5649, 0.4058, 0.6004, 0.4922, 0.6004, 0.5748, 0.5686, 0.5801, 0.5667, 0.4926, 0.7034, 0.4058, 0.7051, 0.4924, 0.6717, 0.4937, 0.6718, 0.4115, 0.7354, 0.41, 0.7389, 0.4921, 0.7051, 0.4924, 0.7034, 0.4058, 0.7389, 0.4921, 0.7389, 0.5746, 0.7071, 0.5799, 0.7051, 0.4924, 0.642, 0.002613, 0.6438, 0.08929, 0.6102, 0.0905, 0.6103, 0.008239, 0.674, 0.0068, 0.6775, 0.08898, 0.6438, 0.08929, 0.642, 0.002613, 0.6775, 0.08898, 0.6775, 0.1715, 0.6457, 0.1768, 0.6438, 0.08929, 0.4807, 0.5364, 0.4788, 0.6239, 0.4453, 0.6227, 0.4489, 0.5402, 0.5125, 0.5417, 0.5125, 0.6242, 0.4788, 0.6239, 0.4807, 0.5364, 0.5125, 0.6242, 0.5091, 0.7064, 0.4771, 0.7106, 0.4788, 0.6239, 0.9665, 0.7842, 0.9311, 0.7831, 0.9344, 0.7486, 0.9665, 0.7519, 0.9639, 0.8159, 0.9317, 0.8166, 0.9311, 0.7831, 0.9665, 0.7842, 0.9317, 0.8166, 0.901, 0.8129, 0.8996, 0.781, 0.9311, 0.7831, 0.8996, 0.9243, 0.9309, 0.9218, 0.9343, 0.9567, 0.9035, 0.9565, 0.9011, 0.8926, 0.9317, 0.8887, 0.9309, 0.9218, 0.8996, 0.9243, 0.9317, 0.8887, 0.9639, 0.8894, 0.9664, 0.921, 0.9309, 0.9218, 0.6024, 0.4937, 0.636, 0.4926, 0.6379, 0.5801, 0.6059, 0.5762, 0.6024, 0.4114, 0.6342, 0.4058, 0.636, 0.4926, 0.6024, 0.4937, 0.6342, 0.4058, 0.6661, 0.41, 0.6696, 0.4922, 0.636, 0.4926, 0.3761, 0.6227, 0.4095, 0.6239, 0.4079, 0.7106, 0.3762, 0.7049, 0.3796, 0.5402, 0.4115, 0.5364, 0.4095, 0.6239, 0.3761, 0.6227, 0.4115, 0.5364, 0.4433, 0.5417, 0.4433, 0.6242, 0.4095, 0.6239, 0.6037, 0.2745, 0.6372, 0.2733, 0.6391, 0.3609, 0.6072, 0.357, 0.6037, 0.1923, 0.6354, 0.1867, 0.6372, 0.2733, 0.6037, 0.2745, 0.6354, 0.1867, 0.6674, 0.1908, 0.6709, 0.273, 0.6372, 0.2733, 0.6729, 0.2745, 0.7064, 0.2732, 0.7083, 0.3608, 0.6764, 0.3569, 0.673, 0.1923, 0.7047, 0.1866, 0.7064, 0.2732, 0.6729, 0.2745, 0.7047, 0.1866, 0.7367, 0.1908, 0.7401, 0.2729, 0.7064, 0.2732, 0.409, 0.8481, 0.4073, 0.8168, 0.4384, 0.8169, 0.4374, 0.8459, 0.3808, 0.8461, 0.377, 0.8171, 0.4073, 0.8168, 0.409, 0.8481, 0.377, 0.8171, 0.376, 0.7813, 0.4069, 0.7811, 0.4073, 0.8168, 0.4702, 0.7838, 0.4705, 0.7495, 0.5001, 0.7499, 0.5, 0.784, 0.4402, 0.7838, 0.4402, 0.7497, 0.4705, 0.7495, 0.4702, 0.7838, 0.4402, 0.7497, 0.4419, 0.7173, 0.4702, 0.7153, 0.4705, 0.7495, 0.612, 0.691, 0.5719, 0.6902, 0.5721, 0.6552, 0.6113, 0.6552, 0.6004, 0.7196, 0.5728, 0.7256, 0.5719, 0.6902, 0.612, 0.691, 0.5728, 0.7256, 0.5359, 0.7222, 0.5333, 0.6895, 0.5719, 0.6902, 0.931, 0.474, 0.9324, 0.4448, 0.9625, 0.4458, 0.9594, 0.4728, 0.9028, 0.47, 0.9024, 0.4428, 0.9324, 0.4448, 0.931, 0.474, 0.9024, 0.4428, 0.9061, 0.405, 0.9344, 0.4042, 0.9324, 0.4448, 0.2123, 0.6381, 0.1753, 0.6387, 0.1737, 0.6034, 0.1998, 0.6096, 0.212, 0.6739, 0.1743, 0.6737, 0.1753, 0.6387, 0.2123, 0.6381, 0.1743, 0.6737, 0.1356, 0.6736, 0.1355, 0.6394, 0.1753, 0.6387, 0.377, 0.7455, 0.4073, 0.7451, 0.4069, 0.7811, 0.376, 0.7813, 0.3808, 0.7176, 0.409, 0.7152, 0.4073, 0.7451, 0.377, 0.7455, 0.409, 0.7152, 0.4374, 0.7175, 0.4384, 0.7454, 0.4073, 0.7451, 0.4402, 0.818, 0.4705, 0.8174, 0.4702, 0.8526, 0.4419, 0.8507, 0.4402, 0.7838, 0.4702, 0.7838, 0.4705, 0.8174, 0.4402, 0.818, 0.4702, 0.7838, 0.5, 0.784, 0.5001, 0.8181, 0.4705, 0.8174, 0.5728, 0.5849, 0.5719, 0.6201, 0.5333, 0.6211, 0.5359, 0.5885, 0.6004, 0.5909, 0.612, 0.6193, 0.5719, 0.6201, 0.5728, 0.5849, 0.612, 0.6193, 0.6113, 0.6552, 0.5721, 0.6552, 0.5719, 0.6201, 0.9603, 0.117, 0.9304, 0.1149, 0.9322, 0.07559, 0.9603, 0.07961, 0.957, 0.1451, 0.9286, 0.1458, 0.9304, 0.1149, 0.9603, 0.117, 0.9286, 0.1458, 0.9004, 0.1421, 0.9002, 0.1138, 0.9304, 0.1149, 0.1743, 0.6737, 0.1753, 0.7086, 0.1355, 0.7077, 0.1356, 0.6736, 0.212, 0.6739, 0.2123, 0.7097, 0.1753, 0.7086, 0.1743, 0.6737, 0.2123, 0.7097, 0.1998, 0.7382, 0.1737, 0.7441, 0.1753, 0.7086, 0.5032, 0.9715, 0.4825, 0.9713, 0.4854, 0.9446, 0.5032, 0.9464, 0.5031, 0.9966, 0.4853, 0.9981, 0.4825, 0.9713, 0.5032, 0.9715, 0.9045, 0.3703, 0.9054, 0.3557, 0.9301, 0.3562, 0.9309, 0.3741, 0.5222, 0.9091, 0.5014, 0.9093, 0.5041, 0.8826, 0.5221, 0.8841, 0.5222, 0.9342, 0.5043, 0.9361, 0.5014, 0.9093, 0.5222, 0.9091, 0.4778, 0.998, 0.4628, 0.9957, 0.4631, 0.9705, 0.4812, 0.9712, 0.6253, 0.9935, 0.6235, 0.9665, 0.6471, 0.9655, 0.6471, 0.9907, 0.6036, 0.9933, 0.6008, 0.9682, 0.6235, 0.9665, 0.6253, 0.9935, 0.6008, 0.9682, 0.6011, 0.9433, 0.6226, 0.9403, 0.6235, 0.9665, 0.3786, 0.9404, 0.3758, 0.9654, 0.3758, 0.9654, 0.3786, 0.9404, 0.06103, 0.9659, 0.08176, 0.9672, 0.08176, 0.9672, 0.06103, 0.9659, 0.4423, 0.9446, 0.4627, 0.9456, 0.4631, 0.9705, 0.4399, 0.9712, 0.09733, 0.5375, 0.0977, 0.5631, 0.07399, 0.5624, 0.07563, 0.538, 0.1182, 0.5408, 0.1194, 0.5653, 0.0977, 0.5631, 0.09733, 0.5375, 0.1194, 0.5653, 0.117, 0.5902, 0.09603, 0.5902, 0.0977, 0.5631, 0.9301, 0.3562, 0.9309, 0.3325, 0.9576, 0.3351, 0.9551, 0.3559, 0.9054, 0.3557, 0.9046, 0.3348, 0.9309, 0.3325, 0.9301, 0.3562, 0.9046, 0.3348, 0.9072, 0.3158, 0.9321, 0.3137, 0.9309, 0.3325, 0.9797, 0.3136, 0.9769, 0.3403, 0.959, 0.3399, 0.9615, 0.3148, 0.9994, 0.3157, 0.9994, 0.3408, 0.9769, 0.3403, 0.9797, 0.3136, 0.9994, 0.3408, 0.9985, 0.3659, 0.9787, 0.3671, 0.9769, 0.3403, 0.9761, 0.649, 0.9744, 0.6758, 0.9564, 0.6763, 0.958, 0.6511, 0.996, 0.6502, 0.9969, 0.6753, 0.9744, 0.6758, 0.9761, 0.649, 0.9969, 0.6753, 0.9969, 0.7004, 0.9771, 0.7025, 0.9744, 0.6758, 0.3758, 0.9654, 0.3984, 0.967, 0.3976, 0.9934, 0.3761, 0.9904, 0.3786, 0.9404, 0.4002, 0.9401, 0.3984, 0.967, 0.3758, 0.9654, 0.4002, 0.9401, 0.422, 0.9429, 0.422, 0.9681, 0.3984, 0.967, 0.08312, 0.9938, 0.08176, 0.9672, 0.1066, 0.9683, 0.1053, 0.9932, 0.5032, 0.9715, 0.5032, 0.9464, 0.5032, 0.9464, 0.5032, 0.9715, 0.0845, 0.9404, 0.08176, 0.9672, 0.08176, 0.9672, 0.0845, 0.9404, 0.8571, 0.3772, 0.8786, 0.375, 0.8805, 0.4021, 0.8597, 0.4021, 0.8582, 0.3525, 0.8789, 0.3492, 0.8786, 0.375, 0.8571, 0.3772, 0.8789, 0.3492, 0.9006, 0.3496, 0.9023, 0.3741, 0.8786, 0.375, 0.02247, 0.9404, 0.02098, 0.967, 0.0006731, 0.9684, 0.002202, 0.9433, 0.04435, 0.9408, 0.04555, 0.9658, 0.02098, 0.967, 0.02247, 0.9404, 0.04555, 0.9658, 0.04555, 0.9909, 0.02375, 0.9937, 0.02098, 0.967, 0.8804, 0.2097, 0.8804, 0.2799, 0.8576, 0.2779, 0.8588, 0.2129, 0.9018, 0.2126, 0.9031, 0.2776, 0.8804, 0.2799, 0.8804, 0.2097, 0.9031, 0.2776, 0.9018, 0.3412, 0.8803, 0.346, 0.8804, 0.2799, 0.8803, 0.7219, 0.8803, 0.6514, 0.903, 0.6537, 0.9018, 0.719, 0.8588, 0.7187, 0.8576, 0.6534, 0.8803, 0.6514, 0.8803, 0.7219, 0.8576, 0.6534, 0.8588, 0.5894, 0.8803, 0.5849, 0.8803, 0.6514, 0.9009, 0.4908, 0.88, 0.4907, 0.8814, 0.4057, 0.9009, 0.4108, 0.8989, 0.5705, 0.8792, 0.5749, 0.88, 0.4907, 0.9009, 0.4908, 0.8792, 0.5749, 0.8599, 0.5696, 0.8597, 0.4899, 0.88, 0.4907, 0.8804, 0.2097, 0.8801, 0.1864, 0.9031, 0.197, 0.9018, 0.2126, 0.8588, 0.2129, 0.8572, 0.1973, 0.8801, 0.1864, 0.8804, 0.2097, 0.7493, 0.3496, 0.768, 0.3508, 0.7663, 0.3722, 0.7415, 0.3722, 0.6713, 0.8518, 0.691, 0.8499, 0.6925, 0.9335, 0.6734, 0.9302, 0.6717, 0.7739, 0.6907, 0.7679, 0.691, 0.8499, 0.6713, 0.8518, 0.6907, 0.7679, 0.7102, 0.7719, 0.712, 0.8498, 0.691, 0.8499, 0.7935, 0.3734, 0.7688, 0.3733, 0.7762, 0.3496, 0.7951, 0.3515, 0.7951, 0.3947, 0.7762, 0.3958, 0.7688, 0.3733, 0.7935, 0.3734, 0.8571, 0.7342, 0.8588, 0.7187, 0.8803, 0.7219, 0.8801, 0.7452, 0.8314, 0.4303, 0.8314, 0.4959, 0.8044, 0.4936, 0.8059, 0.4331, 0.8569, 0.4328, 0.8583, 0.4933, 0.8314, 0.4959, 0.8314, 0.4303, 0.8583, 0.4933, 0.8567, 0.5522, 0.8313, 0.5568, 0.8314, 0.4959, 0.8292, 0.1295, 0.8292, 0.06355, 0.856, 0.06618, 0.8546, 0.127, 0.8037, 0.1267, 0.8022, 0.06585, 0.8292, 0.06355, 0.8292, 0.1295, 0.8022, 0.06585, 0.8036, 0.006593, 0.8291, 0.00228, 0.8292, 0.06355, 0.1828, 0.8291, 0.1586, 0.8288, 0.1601, 0.7486, 0.1828, 0.7536, 0.1804, 0.9042, 0.1577, 0.9082, 0.1586, 0.8288, 0.1828, 0.8291, 0.1577, 0.9082, 0.1353, 0.9029, 0.1351, 0.8277, 0.1586, 0.8288, 0.8314, 0.4303, 0.8312, 0.4055, 0.8583, 0.4153, 0.8569, 0.4328, 0.8059, 0.4331, 0.804, 0.4156, 0.8312, 0.4055, 0.8314, 0.4303, 0.509, 0.714, 0.5299, 0.7153, 0.5284, 0.7407, 0.5015, 0.7409, 0.798, 0.8293, 0.8209, 0.827, 0.8227, 0.9061, 0.8006, 0.9034, 0.7985, 0.7558, 0.8205, 0.7498, 0.8209, 0.827, 0.798, 0.8293, 0.8205, 0.7498, 0.8432, 0.7532, 0.8452, 0.8266, 0.8209, 0.827, 0.3641, 0.7773, 0.337, 0.7771, 0.3443, 0.7492, 0.3655, 0.7514, 0.3655, 0.8026, 0.3443, 0.8038, 0.337, 0.7771, 0.3641, 0.7773, 0.8018, 0.1441, 0.8037, 0.1267, 0.8292, 0.1295, 0.8289, 0.1543, 0.2065, 0.4827, 0.2293, 0.4842, 0.2293, 0.5586, 0.2077, 0.5538, 0.2077, 0.4105, 0.2292, 0.4067, 0.2293, 0.4842, 0.2065, 0.4827, 0.2292, 0.4067, 0.2507, 0.4103, 0.252, 0.4824, 0.2293, 0.4842, 0.3733, 0.4396, 0.3506, 0.4379, 0.3506, 0.3632, 0.3721, 0.3681, 0.372, 0.512, 0.3505, 0.5156, 0.3506, 0.4379, 0.3733, 0.4396, 0.3505, 0.5156, 0.329, 0.5118, 0.3278, 0.4394, 0.3506, 0.4379, 0.877, 0.002535, 0.8779, 0.08662, 0.8575, 0.0875, 0.8576, 0.007857, 0.8967, 0.00704, 0.8987, 0.08663, 0.8779, 0.08662, 0.877, 0.002535, 0.8987, 0.08663, 0.8987, 0.1665, 0.8792, 0.1715, 0.8779, 0.08662, 0.8338, 0.4001, 0.8276, 0.3775, 0.8523, 0.3774, 0.8534, 0.3988, 0.2507, 0.4103, 0.2292, 0.4067, 0.229, 0.3853, 0.252, 0.3971, 0.2292, 0.4067, 0.2077, 0.4105, 0.2061, 0.3974, 0.229, 0.3853, 0.8765, 0.915, 0.877, 0.8334, 0.898, 0.8334, 0.8961, 0.911, 0.8574, 0.9091, 0.857, 0.8315, 0.877, 0.8334, 0.8765, 0.915, 0.857, 0.8315, 0.8592, 0.7534, 0.8784, 0.75, 0.877, 0.8334, 0.3733, 0.525, 0.3503, 0.5369, 0.3505, 0.5156, 0.372, 0.512, 0.8269, 0.3551, 0.8257, 0.3764, 0.801, 0.3763, 0.8074, 0.3539, 0.8257, 0.3764, 0.8269, 0.3983, 0.8074, 0.4, 0.801, 0.3763, 0.8018, 0.2799, 0.8288, 0.2816, 0.8287, 0.3508, 0.8032, 0.3462, 0.8033, 0.2123, 0.8288, 0.2089, 0.8288, 0.2816, 0.8018, 0.2799, 0.8288, 0.2089, 0.8542, 0.2121, 0.8557, 0.2796, 0.8288, 0.2816, 0.6682, 0.6566, 0.6414, 0.6546, 0.6413, 0.5852, 0.6667, 0.59, 0.6668, 0.7243, 0.6414, 0.7275, 0.6414, 0.6546, 0.6682, 0.6566, 0.6414, 0.7275, 0.6159, 0.7241, 0.6144, 0.6563, 0.6414, 0.6546, 0.7573, 0.7428, 0.7583, 0.822, 0.7347, 0.8232, 0.7349, 0.7481, 0.7801, 0.7468, 0.7825, 0.8218, 0.7583, 0.822, 0.7573, 0.7428, 0.7825, 0.8218, 0.7825, 0.8973, 0.7599, 0.9022, 0.7583, 0.822, 0.5075, 0.8809, 0.5015, 0.8542, 0.5287, 0.8542, 0.5296, 0.8796, 0.8542, 0.2121, 0.8288, 0.2089, 0.8285, 0.1865, 0.8557, 0.1976, 0.8288, 0.2089, 0.8033, 0.2123, 0.8014, 0.1978, 0.8285, 0.1865, 0.2067, 0.9043, 0.2072, 0.8274, 0.2316, 0.8276, 0.2295, 0.9007, 0.1846, 0.8983, 0.1842, 0.825, 0.2072, 0.8274, 0.2067, 0.9043, 0.1842, 0.825, 0.1868, 0.7513, 0.209, 0.7485, 0.2072, 0.8274, 0.6682, 0.7388, 0.6411, 0.7499, 0.6414, 0.7275, 0.6668, 0.7243, 0.5297, 0.7715, 0.5287, 0.7968, 0.5015, 0.7969, 0.5078, 0.7702, 0.5287, 0.7968, 0.5297, 0.8227, 0.5078, 0.8247, 0.5015, 0.7969, 0.7118, 0.04281, 0.6827, 0.04635, 0.6831, 0.003328, 0.7124, 0.002663, 0.3162, 0.8834, 0.3451, 0.8782, 0.3451, 0.8782, 0.3162, 0.8834, 0.7666, 0.5994, 0.7376, 0.6023, 0.7385, 0.5855, 0.7671, 0.5853, 0.06122, 0.7122, 0.09034, 0.7032, 0.09055, 0.7328, 0.0632, 0.7348, 0.4433, 0.9098, 0.4708, 0.9121, 0.4694, 0.9425, 0.4402, 0.9334, 0.4708, 0.9121, 0.4979, 0.9114, 0.4983, 0.9351, 0.4694, 0.9425, 0.3438, 0.7475, 0.3371, 0.7178, 0.3684, 0.7176, 0.3692, 0.7453, 0.003526, 0.9062, 0.03094, 0.9085, 0.03009, 0.9383, 0.0008733, 0.929, 0.03094, 0.9085, 0.05817, 0.9072, 0.0591, 0.93, 0.03009, 0.9383, 0.4708, 0.9121, 0.4698, 0.8559, 0.4983, 0.8604, 0.4979, 0.9114, 0.4433, 0.9098, 0.4407, 0.8588, 0.4698, 0.8559, 0.4708, 0.9121, 0.0591, 0.8532, 0.05817, 0.9072, 0.03094, 0.9085, 0.03041, 0.8492, 0.7692, 0.1864, 0.7708, 0.2662, 0.742, 0.2671, 0.742, 0.1916, 0.7967, 0.1904, 0.7997, 0.2659, 0.7708, 0.2662, 0.7692, 0.1864, 0.7997, 0.2659, 0.7997, 0.3417, 0.7725, 0.3466, 0.7708, 0.2662, 0.09055, 0.7328, 0.09064, 0.7926, 0.06175, 0.7893, 0.0632, 0.7348, 0.1179, 0.7345, 0.1195, 0.789, 0.09064, 0.7926, 0.09055, 0.7328, 0.1195, 0.789, 0.118, 0.8413, 0.09068, 0.8459, 0.09064, 0.7926, 0.1046, 0.3741, 0.103, 0.4545, 0.07417, 0.4536, 0.07723, 0.3779, 0.1319, 0.379, 0.1319, 0.4548, 0.103, 0.4545, 0.1046, 0.3741, 0.1319, 0.4548, 0.1289, 0.5303, 0.1014, 0.5343, 0.103, 0.4545, 0.7956, 0.6033, 0.7666, 0.5994, 0.7671, 0.5853, 0.7964, 0.5848, 0.6749, 0.7189, 0.704, 0.7226, 0.7047, 0.7628, 0.6754, 0.7619, 0.6009, 0.2624, 0.5818, 0.2581, 0.5882, 0.2347, 0.6016, 0.2205, 0.4059, 0.8818, 0.4052, 0.8514, 0.4342, 0.8592, 0.4332, 0.8828, 0.3785, 0.8838, 0.376, 0.8602, 0.4052, 0.8514, 0.4059, 0.8818, 0.001477, 0.8383, 0.0008788, 0.8155, 0.02781, 0.8161, 0.03013, 0.8458, 0.08798, 0.8791, 0.09067, 0.8493, 0.1201, 0.8595, 0.1155, 0.8822, 0.06123, 0.8795, 0.06228, 0.8566, 0.09067, 0.8493, 0.08798, 0.8791, 0.2267, 0.6642, 0.2522, 0.6661, 0.2513, 0.6937, 0.22, 0.6936, 0.1201, 0.9362, 0.09093, 0.9383, 0.08798, 0.8791, 0.1155, 0.8822, 0.3785, 0.8838, 0.4059, 0.8818, 0.4055, 0.938, 0.3765, 0.9348, 0.4059, 0.8818, 0.4332, 0.8828, 0.4342, 0.9338, 0.4055, 0.938, 0.8001, 0.08176, 0.7709, 0.08217, 0.7699, 0.002402, 0.7974, 0.006262, 0.8001, 0.1576, 0.7728, 0.1626, 0.7709, 0.08217, 0.8001, 0.08176, 0.7728, 0.1626, 0.7457, 0.1589, 0.7427, 0.08323, 0.7709, 0.08217, 0.05876, 0.7585, 0.02959, 0.7564, 0.03221, 0.7032, 0.05947, 0.7063, 0.0553, 0.813, 0.02781, 0.8161, 0.02959, 0.7564, 0.05876, 0.7585, 0.02781, 0.8161, 0.0008788, 0.8155, 0.001301, 0.7612, 0.02959, 0.7564, 0.8556, 0.6657, 0.8264, 0.6653, 0.8283, 0.5849, 0.8556, 0.5899, 0.8529, 0.7412, 0.8254, 0.745, 0.8264, 0.6653, 0.8556, 0.6657, 0.8254, 0.745, 0.7985, 0.7397, 0.7982, 0.6642, 0.8264, 0.6653, 0.3098, 0.2501, 0.3113, 0.2952, 0.296, 0.292, 0.2863, 0.2493, 0.08223, 0.6658, 0.1038, 0.6609, 0.1029, 0.6764, 0.08313, 0.6927, 0.1865, 0.3169, 0.1776, 0.3677, 0.1562, 0.3631, 0.165, 0.3173, 0.2853, 0.1866, 0.3, 0.1992, 0.2774, 0.2034, 0.2553, 0.1951, 0.1361, 0.3165, 0.1569, 0.2644, 0.1751, 0.2748, 0.165, 0.3173, 0.3112, 0.6633, 0.3583, 0.6603, 0.3521, 0.6809, 0.3152, 0.6865, 0.2263, 0.1024, 0.2494, 0.1043, 0.2454, 0.2001, 0.2247, 0.2048, 0.4943, 0.2901, 0.4576, 0.2898, 0.4641, 0.1923, 0.4957, 0.1871, 0.02614, 0.1065, 0.06322, 0.1074, 0.06353, 0.2082, 0.0277, 0.2082, 0.5657, 0.7527, 0.5332, 0.7513, 0.5354, 0.7302, 0.5667, 0.7295, 0.2938, 0.7135, 0.3354, 0.7143, 0.335, 0.7531, 0.2943, 0.7531, 0.152, 0.1024, 0.153, 0.2048, 0.1324, 0.2001, 0.1291, 0.1043, 0.4157, 0.2907, 0.4172, 0.3946, 0.3856, 0.3897, 0.379, 0.2916, 0.1004, 0.1065, 0.09935, 0.2082, 0.06353, 0.2082, 0.06322, 0.1074, 0.5657, 0.8243, 0.5667, 0.8454, 0.5354, 0.8437, 0.5332, 0.8233, 0.2938, 0.7916, 0.2943, 0.7531, 0.335, 0.7531, 0.3354, 0.792, 0.3067, 0.6024, 0.3538, 0.5991, 0.3591, 0.6293, 0.3089, 0.6326, 0.6681, 0.8129, 0.6681, 0.8629, 0.6395, 0.8677, 0.6385, 0.8142, 0.5826, 0.03876, 0.5525, 0.03368, 0.5511, 0.001989, 0.5784, 0.01111, 0.02364, 0.6675, 0.05292, 0.6689, 0.05384, 0.6994, 0.02437, 0.6944, 0.02099, 0.598, 0.05131, 0.5927, 0.05214, 0.6377, 0.02259, 0.6399, 0.5853, 0.1323, 0.5565, 0.1346, 0.5544, 0.0778, 0.5844, 0.07909, 0.5275, 0.1346, 0.5067, 0.1297, 0.5013, 0.08812, 0.5243, 0.0815, 0.2511, 0.3122, 0.2478, 0.3547, 0.2076, 0.3665, 0.2094, 0.3157, 0.08194, 0.5962, 0.1018, 0.6083, 0.1038, 0.6419, 0.08189, 0.6382, 0.3733, 0.2562, 0.3673, 0.2933, 0.3307, 0.2966, 0.3328, 0.2518, 0.5565, 0.1346, 0.5275, 0.1346, 0.5243, 0.0815, 0.5544, 0.0778, 0.001986, 0.6112, 0.02099, 0.598, 0.02259, 0.6399, 0.001533, 0.6449, 0.002472, 0.6638, 0.02364, 0.6675, 0.02437, 0.6944, 0.00413, 0.6793, 0.2863, 0.2493, 0.296, 0.292, 0.274, 0.3021, 0.2546, 0.2496, 0.3089, 0.6326, 0.3591, 0.6293, 0.3583, 0.6603, 0.3112, 0.6633, 0.5525, 0.03368, 0.5228, 0.04116, 0.5245, 0.01328, 0.5511, 0.001989, 0.05131, 0.5927, 0.08194, 0.5962, 0.08189, 0.6382, 0.05214, 0.6377, 0.6054, 0.1257, 0.5853, 0.1323, 0.5844, 0.07909, 0.6076, 0.08385, 0.1776, 0.3677, 0.1656, 0.3801, 0.1363, 0.371, 0.1562, 0.3631, 0.3073, 0.5805, 0.3447, 0.5807, 0.3538, 0.5991, 0.3067, 0.6024, 0.6385, 0.8142, 0.6395, 0.8677, 0.6096, 0.8662, 0.6074, 0.8163, 0.05292, 0.6689, 0.08223, 0.6658, 0.08313, 0.6927, 0.05384, 0.6994, 0.6354, 0.754, 0.6385, 0.8142, 0.6074, 0.8163, 0.6082, 0.762, 0.2662, 0.5874, 0.3073, 0.5805, 0.3067, 0.6024, 0.2564, 0.6085, 0.2544, 0.6378, 0.3089, 0.6326, 0.3112, 0.6633, 0.2607, 0.6665, 0.2774, 0.2034, 0.2863, 0.2493, 0.2546, 0.2496, 0.2553, 0.1951, 0.3703, 0.2137, 0.3733, 0.2562, 0.3328, 0.2518, 0.3311, 0.201, 0.2463, 0.275, 0.2511, 0.3122, 0.2094, 0.3157, 0.2096, 0.2709, 0.662, 0.7589, 0.6681, 0.8129, 0.6385, 0.8142, 0.6354, 0.754, 0.2564, 0.6085, 0.3067, 0.6024, 0.3089, 0.6326, 0.2544, 0.6378, 0.2607, 0.6665, 0.3112, 0.6633, 0.3152, 0.6865, 0.2735, 0.6865, 0.1363, 0.371, 0.1361, 0.3165, 0.165, 0.3173, 0.1562, 0.3631, 0.1902, 0.2719, 0.1865, 0.3169, 0.165, 0.3173, 0.1751, 0.2748, 0.3, 0.1992, 0.3098, 0.2501, 0.2863, 0.2493, 0.2774, 0.2034, 0.9297, 0.6853, 0.9282, 0.6493, 0.9521, 0.6506, 0.955, 0.6846, 0.9316, 0.51, 0.93, 0.4761, 0.9577, 0.4771, 0.9611, 0.5096, 0.3413, 0.9222, 0.343, 0.8854, 0.3667, 0.8885, 0.3667, 0.923, 0.9295, 0.03782, 0.9314, 0.001086, 0.9589, 0.004454, 0.9589, 0.03878, 0.2093, 0.9374, 0.2111, 0.9075, 0.2348, 0.9105, 0.2348, 0.9384, 0.7597, 0.9348, 0.7615, 0.9646, 0.7378, 0.9642, 0.7347, 0.9364, 0.295, 0.8165, 0.2938, 0.7916, 0.3354, 0.792, 0.3333, 0.8151, 0.2572, 0.8153, 0.2541, 0.7922, 0.2938, 0.7916, 0.295, 0.8165, 0.2541, 0.7922, 0.254, 0.7534, 0.2943, 0.7531, 0.2938, 0.7916, 0.566, 0.7877, 0.5657, 0.8243, 0.5332, 0.8233, 0.5331, 0.7873, 0.5994, 0.7875, 0.5997, 0.8235, 0.5657, 0.8243, 0.566, 0.7877, 0.5997, 0.8235, 0.5984, 0.8439, 0.5667, 0.8454, 0.5657, 0.8243, 0.1011, 0.05481, 0.1004, 0.1065, 0.06322, 0.1074, 0.06319, 0.05537, 0.124, 0.0569, 0.1235, 0.1057, 0.1004, 0.1065, 0.1011, 0.05481, 0.1235, 0.1057, 0.1201, 0.2024, 0.09935, 0.2082, 0.1004, 0.1065, 0.415, 0.2389, 0.4157, 0.2907, 0.379, 0.2916, 0.3776, 0.2425, 0.4525, 0.2414, 0.4525, 0.2905, 0.4157, 0.2907, 0.415, 0.2389, 0.4525, 0.2905, 0.4487, 0.3887, 0.4172, 0.3946, 0.4157, 0.2907, 0.1515, 0.05271, 0.152, 0.1024, 0.1291, 0.1043, 0.1287, 0.05678, 0.1893, 0.05207, 0.1891, 0.1011, 0.152, 0.1024, 0.1515, 0.05271, 0.1891, 0.1011, 0.1889, 0.2045, 0.153, 0.2048, 0.152, 0.1024, 0.2541, 0.7145, 0.2938, 0.7135, 0.2943, 0.7531, 0.254, 0.7534, 0.2572, 0.6919, 0.295, 0.69, 0.2938, 0.7135, 0.2541, 0.7145, 0.295, 0.69, 0.3333, 0.6917, 0.3354, 0.7143, 0.2938, 0.7135, 0.5997, 0.7516, 0.5657, 0.7527, 0.5667, 0.7295, 0.5984, 0.7304, 0.5994, 0.7875, 0.566, 0.7877, 0.5657, 0.7527, 0.5997, 0.7516, 0.566, 0.7877, 0.5331, 0.7873, 0.5332, 0.7513, 0.5657, 0.7527, 0.003209, 0.1057, 0.02614, 0.1065, 0.0277, 0.2082, 0.006994, 0.2024, 0.002525, 0.0569, 0.02534, 0.05481, 0.02614, 0.1065, 0.003209, 0.1057, 0.02534, 0.05481, 0.06319, 0.05537, 0.06322, 0.1074, 0.02614, 0.1065, 0.531, 0.2909, 0.4943, 0.2901, 0.4957, 0.1871, 0.5272, 0.1933, 0.531, 0.3399, 0.4936, 0.3419, 0.4943, 0.2901, 0.531, 0.2909, 0.4936, 0.3419, 0.4562, 0.3388, 0.4576, 0.2898, 0.4943, 0.2901, 0.1891, 0.1011, 0.2263, 0.1024, 0.2247, 0.2048, 0.1889, 0.2045, 0.1893, 0.05207, 0.2272, 0.05271, 0.2263, 0.1024, 0.1891, 0.1011, 0.2272, 0.05271, 0.2501, 0.05678, 0.2494, 0.1043, 0.2263, 0.1024, 0.7585, 0.9055, 0.7597, 0.9348, 0.7347, 0.9364, 0.735, 0.9087, 0.7824, 0.9061, 0.7853, 0.9337, 0.7597, 0.9348, 0.7585, 0.9055, 0.7853, 0.9337, 0.7853, 0.9616, 0.7615, 0.9646, 0.7597, 0.9348, 0.208, 0.9666, 0.2093, 0.9374, 0.2348, 0.9384, 0.2319, 0.9659, 0.1845, 0.9633, 0.1843, 0.9356, 0.2093, 0.9374, 0.208, 0.9666, 0.1843, 0.9356, 0.1874, 0.9078, 0.2111, 0.9075, 0.2093, 0.9374, 0.9278, 0.07345, 0.9295, 0.03782, 0.9589, 0.03878, 0.9555, 0.07255, 0.9003, 0.06969, 0.9002, 0.03574, 0.9295, 0.03782, 0.9278, 0.07345, 0.9002, 0.03574, 0.9037, 0.001592, 0.9314, 0.001086, 0.9295, 0.03782, 0.3398, 0.9583, 0.3413, 0.9222, 0.3667, 0.923, 0.3637, 0.957, 0.3162, 0.9549, 0.3161, 0.9207, 0.3413, 0.9222, 0.3398, 0.9583, 0.3161, 0.9207, 0.3191, 0.8864, 0.343, 0.8854, 0.3413, 0.9222, 0.9335, 0.5462, 0.9316, 0.51, 0.9611, 0.5096, 0.9611, 0.543, 0.9058, 0.5461, 0.9024, 0.5128, 0.9316, 0.51, 0.9335, 0.5462, 0.9024, 0.5128, 0.9025, 0.4802, 0.93, 0.4761, 0.9316, 0.51, 0.9313, 0.7221, 0.9297, 0.6853, 0.955, 0.6846, 0.955, 0.719, 0.9075, 0.7211, 0.9045, 0.6868, 0.9297, 0.6853, 0.9313, 0.7221, 0.9045, 0.6868, 0.9045, 0.6527, 0.9282, 0.6493, 0.9297, 0.6853, 0.3311, 0.201, 0.3328, 0.2518, 0.3098, 0.2501, 0.3, 0.1992, 0.05214, 0.6377, 0.08189, 0.6382, 0.08223, 0.6658, 0.05292, 0.6689, 0.6076, 0.08385, 0.5844, 0.07909, 0.5826, 0.03876, 0.5995, 0.05358, 0.5544, 0.0778, 0.5243, 0.0815, 0.5228, 0.04116, 0.5525, 0.03368, 0.001533, 0.6449, 0.02259, 0.6399, 0.02364, 0.6675, 0.002472, 0.6638, 0.02259, 0.6399, 0.05214, 0.6377, 0.05292, 0.6689, 0.02364, 0.6675, 0.5844, 0.07909, 0.5544, 0.0778, 0.5525, 0.03368, 0.5826, 0.03876, 0.5243, 0.0815, 0.5013, 0.08812, 0.5068, 0.0573, 0.5228, 0.04116, 0.2094, 0.3157, 0.2076, 0.3665, 0.1776, 0.3677, 0.1865, 0.3169, 0.08189, 0.6382, 0.1038, 0.6419, 0.1038, 0.6609, 0.08223, 0.6658, 0.6016, 0.2205, 0.5882, 0.2347, 0.5403, 0.2011, 0.5535, 0.1872, 0.05775, 0.5426, 0.07224, 0.5561, 0.02284, 0.5879, 0.008365, 0.5745, 0.9339, 0.6129, 0.9047, 0.6156, 0.9046, 0.5861, 0.9338, 0.5835, 0.03714, 0.5319, 0.05775, 0.5426, 0.008365, 0.5745, 0.001068, 0.5561, 0.9626, 0.618, 0.9339, 0.6129, 0.9338, 0.5835, 0.9626, 0.5887, 0.1611, 0.9409, 0.1575, 0.9116, 0.1791, 0.9115, 0.1828, 0.9408, 0.1566, 0.9699, 0.1611, 0.9409, 0.1828, 0.9408, 0.1784, 0.9699, 0.1529, 0.5522, 0.1665, 0.5672, 0.1423, 0.5837, 0.1354, 0.565, 0.05313, 0.5162, 0.07224, 0.5112, 0.07224, 0.5561, 0.05775, 0.5426, 0.5818, 0.2581, 0.5622, 0.2623, 0.5677, 0.2464, 0.5882, 0.2347, 0.3067, 0.4348, 0.2869, 0.4382, 0.2905, 0.4194, 0.3113, 0.4084, 0.3256, 0.4401, 0.3067, 0.4348, 0.3113, 0.4084, 0.3256, 0.3952, 0.1843, 0.5273, 0.2036, 0.5234, 0.2043, 0.5652, 0.1908, 0.5507, 0.1648, 0.5234, 0.1843, 0.5273, 0.1908, 0.5507, 0.1704, 0.5393, 0.7435, 0.5414, 0.7725, 0.5441, 0.773, 0.5583, 0.7445, 0.5582, 0.03361, 0.5131, 0.05313, 0.5162, 0.05775, 0.5426, 0.03714, 0.5319, 0.6903, 0.9692, 0.6917, 0.9991, 0.6733, 0.9979, 0.6713, 0.9685, 0.876, 0.9483, 0.857, 0.9491, 0.8591, 0.9197, 0.8774, 0.9184, 0.8974, 0.9499, 0.876, 0.9483, 0.8774, 0.9184, 0.8974, 0.9205, 0.8971, 0.9787, 0.8771, 0.9807, 0.876, 0.9483, 0.8974, 0.9499, 0.8771, 0.9807, 0.8588, 0.9779, 0.857, 0.9491, 0.876, 0.9483, 0.6914, 0.937, 0.6903, 0.9692, 0.6713, 0.9685, 0.673, 0.9399, 0.7113, 0.939, 0.7116, 0.9676, 0.6903, 0.9692, 0.6914, 0.937, 0.7116, 0.9676, 0.7116, 0.9971, 0.6917, 0.9991, 0.6903, 0.9692, 0.5882, 0.2347, 0.5677, 0.2464, 0.5332, 0.22, 0.5403, 0.2011, 0.2579, 0.9495, 0.2535, 0.9203, 0.2971, 0.9205, 0.3012, 0.9497, 0.2542, 0.9787, 0.2579, 0.9495, 0.3012, 0.9497, 0.2972, 0.9787, 0.3451, 0.8782, 0.3162, 0.8834, 0.3166, 0.8249, 0.3454, 0.8194, 0.3742, 0.8808, 0.3451, 0.8782, 0.3454, 0.8194, 0.3742, 0.8217, 0.2864, 0.3928, 0.2722, 0.4076, 0.2539, 0.3958, 0.2615, 0.3771, 0.3007, 0.3795, 0.2864, 0.3928, 0.2615, 0.3771, 0.2759, 0.3637, 0.1665, 0.5672, 0.1801, 0.5816, 0.1559, 0.5981, 0.1423, 0.5837, 0.3328, 0.2518, 0.001533, 0.6449, 0.3113, 0.2952, 0.3098, 0.2501, 0.1038, 0.6419, 0.2094, 0.3157, 0.1865, 0.3169, 0.1038, 0.6609, 0.6471, 0.9655, 0.6235, 0.9665, 0.6235, 0.9665, 0.6471, 0.9655, 0.3976, 0.9934, 0.3984, 0.967, 0.3984, 0.967, 0.3976, 0.9934, 0.5043, 0.9361, 0.5222, 0.9342, 0.5222, 0.9342, 0.5043, 0.9361, 0.6471, 0.9655, 0.6235, 0.9665, 0.6235, 0.9665, 0.6471, 0.9655, 0.3984, 0.967, 0.422, 0.9681, 0.422, 0.9681, 0.3984, 0.967, 0.6235, 0.9665, 0.6226, 0.9403, 0.6226, 0.9403, 0.6235, 0.9665, 0.02247, 0.9404, 0.002202, 0.9433, 0.002202, 0.9433, 0.02247, 0.9404, 0.996, 0.6502, 0.9761, 0.649, 0.9761, 0.649, 0.996, 0.6502, 0.9072, 0.3158, 0.9046, 0.3348, 0.9046, 0.3348, 0.9072, 0.3158, 0.0845, 0.9404, 0.08176, 0.9672, 0.08176, 0.9672, 0.0845, 0.9404, 0.9072, 0.3158, 0.9046, 0.3348, 0.9046, 0.3348, 0.9072, 0.3158, 0.02247, 0.9404, 0.002202, 0.9433, 0.002202, 0.9433, 0.02247, 0.9404, 0.3984, 0.967, 0.422, 0.9681, 0.422, 0.9681, 0.3984, 0.967, 0.6235, 0.9665, 0.6226, 0.9403, 0.6226, 0.9403, 0.6235, 0.9665, 0.5043, 0.9361, 0.5222, 0.9342, 0.5222, 0.9342, 0.5043, 0.9361, 0.996, 0.6502, 0.9761, 0.649, 0.9761, 0.649, 0.996, 0.6502, 0.5032, 0.9715, 0.5233, 0.9714, 0.5233, 0.9714, 0.5032, 0.9715, 0.0845, 0.9404, 0.08176, 0.9672, 0.08176, 0.9672, 0.0845, 0.9404, 0.08176, 0.9672, 0.06103, 0.9659, 0.06103, 0.9659, 0.08176, 0.9672, 0.9994, 0.3408, 0.9994, 0.3157, 0.9994, 0.3157, 0.9994, 0.3408, 0.5031, 0.9966, 0.5032, 0.9715, 0.5032, 0.9715, 0.5031, 0.9966, 0.6008, 0.9682, 0.6036, 0.9933, 0.6036, 0.9933, 0.6008, 0.9682, 0.5032, 0.9715, 0.5233, 0.9714, 0.5233, 0.9714, 0.5032, 0.9715, 0.4399, 0.9712, 0.4425, 0.998, 0.4425, 0.998, 0.4399, 0.9712, 0.4423, 0.9446, 0.4399, 0.9712, 0.4399, 0.9712, 0.4423, 0.9446, 0.996, 0.6502, 0.9761, 0.649, 0.9761, 0.649, 0.996, 0.6502, 0.6008, 0.9682, 0.6036, 0.9933, 0.6036, 0.9933, 0.6008, 0.9682, 0.5031, 0.9966, 0.5032, 0.9715, 0.5032, 0.9715, 0.5031, 0.9966, 0.08176, 0.9672, 0.06103, 0.9659, 0.06103, 0.9659, 0.08176, 0.9672, 0.4399, 0.9712, 0.4425, 0.998, 0.4425, 0.998, 0.4399, 0.9712, 0.3786, 0.9404, 0.3758, 0.9654, 0.3758, 0.9654, 0.3786, 0.9404, 0.9994, 0.3408, 0.9994, 0.3157, 0.9994, 0.3157, 0.9994, 0.3408, 0.4423, 0.9446, 0.4399, 0.9712, 0.4399, 0.9712, 0.4423, 0.9446, 0.06103, 0.9659, 0.08176, 0.9672, 0.08176, 0.9672, 0.06103, 0.9659, 0.07563, 0.538, 0.07399, 0.5624, 0.07399, 0.5624, 0.07563, 0.538, 0.4423, 0.9446, 0.4399, 0.9712, 0.4399, 0.9712, 0.4423, 0.9446, 0.08176, 0.9672, 0.08312, 0.9938, 0.08312, 0.9938, 0.08176, 0.9672, 0.9985, 0.3659, 0.9994, 0.3408, 0.9994, 0.3408, 0.9985, 0.3659, 0.5233, 0.9714, 0.5032, 0.9715, 0.5032, 0.9715, 0.5233, 0.9714, 0.9023, 0.3741, 0.9006, 0.3496, 0.9006, 0.3496, 0.9023, 0.3741, 0.08176, 0.9672, 0.06103, 0.9659, 0.06103, 0.9659, 0.08176, 0.9672, 0.5032, 0.9715, 0.5032, 0.9464, 0.5032, 0.9464, 0.5032, 0.9715, 0.07563, 0.538, 0.07399, 0.5624, 0.07399, 0.5624, 0.07563, 0.538, 0.9023, 0.3741, 0.9006, 0.3496, 0.9006, 0.3496, 0.9023, 0.3741, 0.08176, 0.9672, 0.08312, 0.9938, 0.08312, 0.9938, 0.08176, 0.9672, 0.5233, 0.9714, 0.5032, 0.9715, 0.5032, 0.9715, 0.5233, 0.9714, 0.5032, 0.9715, 0.5032, 0.9464, 0.5032, 0.9464, 0.5032, 0.9715, 0.9985, 0.3659, 0.9994, 0.3408, 0.9994, 0.3408, 0.9985, 0.3659, 0.3984, 0.967, 0.422, 0.9681, 0.4195, 0.9929, 0.3976, 0.9934, 0.6235, 0.9665, 0.6226, 0.9403, 0.6446, 0.9407, 0.6471, 0.9655, 0.5032, 0.9715, 0.5233, 0.9714, 0.5202, 0.9981, 0.5031, 0.9966, 0.06103, 0.9659, 0.0638, 0.9409, 0.0845, 0.9404, 0.08176, 0.9672, 0.5032, 0.9464, 0.5203, 0.9446, 0.5233, 0.9714, 0.5032, 0.9715, 0.0625, 0.991, 0.06103, 0.9659, 0.08176, 0.9672, 0.08312, 0.9938, 0.5233, 0.9714, 0.5032, 0.9715, 0.5032, 0.9715, 0.5233, 0.9714, 0.9994, 0.3408, 0.9994, 0.3157, 0.9994, 0.3157, 0.9994, 0.3408, 0.5043, 0.9361, 0.5222, 0.9342, 0.5222, 0.9342, 0.5043, 0.9361, 0.06103, 0.9659, 0.08176, 0.9672, 0.08176, 0.9672, 0.06103, 0.9659, 0.5031, 0.9966, 0.5032, 0.9715, 0.5032, 0.9715, 0.5031, 0.9966, 0.6471, 0.9655, 0.6235, 0.9665, 0.6235, 0.9665, 0.6471, 0.9655, 0.08176, 0.9672, 0.08312, 0.9938, 0.08312, 0.9938, 0.08176, 0.9672, 0.3786, 0.9404, 0.3758, 0.9654, 0.3758, 0.9654, 0.3786, 0.9404, 0.9023, 0.3741, 0.9006, 0.3496, 0.9006, 0.3496, 0.9023, 0.3741, 0.6235, 0.9665, 0.6226, 0.9403, 0.6226, 0.9403, 0.6235, 0.9665, 0.6008, 0.9682, 0.6036, 0.9933, 0.6036, 0.9933, 0.6008, 0.9682, 0.9985, 0.3659, 0.9994, 0.3408, 0.9994, 0.3408, 0.9985, 0.3659, 0.3976, 0.9934, 0.3984, 0.967, 0.3984, 0.967, 0.3976, 0.9934, 0.4399, 0.9712, 0.4425, 0.998, 0.4425, 0.998, 0.4399, 0.9712, 0.07563, 0.538, 0.07399, 0.5624, 0.07399, 0.5624, 0.07563, 0.538, 0.3984, 0.967, 0.422, 0.9681, 0.422, 0.9681, 0.3984, 0.967, 0.5032, 0.9715, 0.5233, 0.9714, 0.5233, 0.9714, 0.5032, 0.9715, 0.02247, 0.9404, 0.002202, 0.9433, 0.002202, 0.9433, 0.02247, 0.9404, 0.2282, 0.003026, 0.2509, 0.009264, 0.2501, 0.05678, 0.2272, 0.05271, 0.1896, 0.003065, 0.2282, 0.003026, 0.2272, 0.05271, 0.1893, 0.05207, 0.4928, 0.3938, 0.4548, 0.3878, 0.4562, 0.3388, 0.4936, 0.3419, 0.531, 0.389, 0.4928, 0.3938, 0.4936, 0.3419, 0.531, 0.3399, 0.02454, 0.003078, 0.06316, 0.003297, 0.06319, 0.05537, 0.02534, 0.05481, 0.001841, 0.008155, 0.02454, 0.003078, 0.02534, 0.05481, 0.002525, 0.0569, 0.1896, 0.003065, 0.1893, 0.05207, 0.1515, 0.05271, 0.151, 0.003026, 0.151, 0.003026, 0.1515, 0.05271, 0.1287, 0.05678, 0.1282, 0.009264, 0.4525, 0.1922, 0.4525, 0.2414, 0.415, 0.2389, 0.4143, 0.1871, 0.4143, 0.1871, 0.415, 0.2389, 0.3776, 0.2425, 0.3762, 0.1934, 0.1246, 0.008154, 0.124, 0.0569, 0.1011, 0.05481, 0.1018, 0.003077, 0.1018, 0.003077, 0.1011, 0.05481, 0.06319, 0.05537, 0.06316, 0.003297, 0.7047, 0.7628, 0.704, 0.7226, 0.704, 0.7226, 0.7047, 0.7628, 0.3162, 0.8834, 0.3451, 0.8782, 0.3451, 0.8782, 0.3162, 0.8834, 0.7407, 0.04767, 0.7118, 0.04281, 0.7118, 0.04281, 0.7407, 0.04767, 0.7047, 0.7628, 0.704, 0.7226, 0.704, 0.7226, 0.7047, 0.7628, 0.2043, 0.5652, 0.2036, 0.5234, 0.2036, 0.5234, 0.2043, 0.5652, 0.934, 0.6423, 0.9626, 0.6473, 0.9626, 0.6473, 0.934, 0.6423, 0.6009, 0.2624, 0.6016, 0.2205, 0.6016, 0.2205, 0.6009, 0.2624, 0.704, 0.7226, 0.7329, 0.718, 0.7329, 0.718, 0.704, 0.7226, 0.704, 0.7226, 0.7329, 0.718, 0.7331, 0.7588, 0.7047, 0.7628, 0.7407, 0.04767, 0.7118, 0.04281, 0.7124, 0.002663, 0.7409, 0.006881, 0.7407, 0.04767, 0.7118, 0.04281, 0.7118, 0.04281, 0.7407, 0.04767, 0.934, 0.6423, 0.9626, 0.6473, 0.9626, 0.6473, 0.934, 0.6423, 0.6009, 0.2624, 0.6016, 0.2205, 0.6016, 0.2205, 0.6009, 0.2624, 0.7118, 0.04281, 0.7124, 0.002663, 0.7124, 0.002663, 0.7118, 0.04281, 0.704, 0.7226, 0.7329, 0.718, 0.7329, 0.718, 0.704, 0.7226, 0.2043, 0.5652, 0.2036, 0.5234, 0.2036, 0.5234, 0.2043, 0.5652, 0.1908, 0.5507, 0.2043, 0.5652, 0.1801, 0.5816, 0.1665, 0.5672, 0.3256, 0.3952, 0.3113, 0.4084, 0.2864, 0.3928, 0.3007, 0.3795, 0.3113, 0.4084, 0.2905, 0.4194, 0.2722, 0.4076, 0.2864, 0.3928, 0.1704, 0.5393, 0.1908, 0.5507, 0.1665, 0.5672, 0.1529, 0.5522, 0.1347, 0.9699, 0.1394, 0.9409, 0.1611, 0.9409, 0.1566, 0.9699, 0.1394, 0.9409, 0.136, 0.9117, 0.1575, 0.9116, 0.1611, 0.9409, 0.9626, 0.6473, 0.934, 0.6423, 0.9339, 0.6129, 0.9626, 0.618, 0.934, 0.6423, 0.9048, 0.6452, 0.9047, 0.6156, 0.9339, 0.6129, 0.8015, 0.5401, 0.7725, 0.5441, 0.07224, 0.5112, 0.05313, 0.5162, 0.6009, 0.2624, 0.7725, 0.5441, 0.7435, 0.5414, 0.5818, 0.2581, 0.6009, 0.2624, 0.704, 0.7226, 0.07224, 0.5112, 0.7725, 0.5441, 0.3067, 0.4348, 0.3256, 0.4401, 0.7666, 0.5994, 0.7956, 0.6033, 0.2036, 0.5234, 0.1843, 0.5273, 0.7376, 0.6023, 0.7666, 0.5994, 0.7118, 0.04281, 0.2036, 0.5234, 0.7666, 0.5994, 0.6827, 0.04635])
me_character.materials.append(mat_torsomat)
me_character.materials.append(mat_armlegmat)
me_character.use_remesh_preserve_volume = False
me_character.use_remesh_preserve_attributes = False
me_character.use_mirror_x = True
me_character.use_paint_bone_selection = False
me_character.use_paint_mask_vertex = True
me_character.update()
arm_metarig = bpy.data.armatures.new('metarig')  # bones are not reproduced

# ---- objects
ob_armature = bpy.data.objects.new('Armature', arm_metarig)
ob_charactermesh = bpy.data.objects.new('CharacterMesh', me_character)

# ---- transforms, parenting, visibility, modifiers, constraints
ob_armature.location = (0.0, 0.0, 0.0)
ob_armature.show_in_front = True
ob_armature.lineart.crease_threshold = 0.0
ob_charactermesh.parent = ob_armature
ob_charactermesh.location = (0.0, 0.0, 0.0)
ob_charactermesh.lineart.crease_threshold = 0.0
ob_charactermesh.use_mesh_mirror_x = True
_vg = ob_charactermesh.vertex_groups.new(name='DEF_pelvis.001')
_vg.add([24, 25, 26, 27, 72, 73, 74, 75, 76, 77, 78, 79, 136, 137, 138, 139, 140, 141, 142, 143, 144, 145, 146, 147, 148, 149, 150, 151, 152, 153, 154, 155, 156, 157, 158, 159, 160, 161, 162, 163, 164, 165], 1.0, 'REPLACE')
_vg = ob_charactermesh.vertex_groups.new(name='DEF_spine.001')
_vg.add([328, 330, 332, 334, 336, 338, 382, 384, 385, 387, 388, 390, 391, 393, 395, 396, 398, 399, 401, 403, 404, 405, 406, 408, 409, 410, 411], 1.0, 'REPLACE')
_vg = ob_charactermesh.vertex_groups.new(name='DEF_spine.002')
_vg.add([546, 547, 548, 549, 550, 551, 552, 553, 554, 555, 556, 557], 1.0, 'REPLACE')
_vg = ob_charactermesh.vertex_groups.new(name='DEF_spine.003')
_vg.add([333, 335, 383, 386, 392, 394, 400, 402, 407], 1.0, 'REPLACE')
_vg = ob_charactermesh.vertex_groups.new(name='DEF_neck.001')
_vg.add([374, 375, 376, 377, 378, 379, 380, 381, 412, 413, 414, 415, 416, 417, 418, 419, 420, 421, 422, 423, 424, 425, 426, 427, 428, 429], 1.0, 'REPLACE')
_vg = ob_charactermesh.vertex_groups.new(name='DEF_head.001')
_vg.add([320, 321, 322, 323, 324, 325, 326, 327, 340, 341, 342, 343, 344, 345, 346, 347, 348, 349, 350, 351, 352, 353, 354, 355, 356, 357, 358, 359, 360, 361, 362, 363, 364, 365, 366, 367, 368, 369, 370, 371, 372, 373, 430, 431, 432, 433, 434, 435, 436, 437, 438, 439, 440, 441], 1.0, 'REPLACE')
_vg = ob_charactermesh.vertex_groups.new(name='DEF_ear.L.001')
_vg = ob_charactermesh.vertex_groups.new(name='DEF_ear.R.001')
_vg = ob_charactermesh.vertex_groups.new(name='DEF_shoulder.L.001')
_vg.add([329, 331, 389], 1.0, 'REPLACE')
_vg = ob_charactermesh.vertex_groups.new(name='DEF_upperarm.L.001')
_vg.add([0, 1, 2, 3, 4, 5, 6, 7, 202, 203, 204, 205, 206, 207, 208, 209, 210, 211, 212, 213, 268, 269, 270, 271, 272, 273], 1.0, 'REPLACE')
_vg = ob_charactermesh.vertex_groups.new(name='DEF_forearm.L.001')
_vg.add([8, 9, 10, 11, 12, 13, 14, 15, 214, 215, 216, 217, 218, 219, 220, 221, 222, 223, 224, 225, 262, 263, 264, 265, 266, 267], 1.0, 'REPLACE')
_vg = ob_charactermesh.vertex_groups.new(name='DEF_palm.L.001')
_vg.add([16, 17, 18, 19, 20, 21, 22, 23, 166, 167, 168, 169, 170, 171, 172, 173, 174, 175, 176, 177, 196, 197, 198, 199, 200, 201, 474, 475, 476, 481, 482, 483, 484, 489, 490, 491, 494, 497, 498, 499, 502, 505, 506, 507, 508, 513, 514, 515, 516, 521, 522, 523, 524, 529, 530, 531, 534, 537, 538, 539, 540, 545], 1.0, 'REPLACE')
_vg = ob_charactermesh.vertex_groups.new(name='DEF_indexfinger.L.001')
_vg.add([490, 491, 494, 497], 1.0, 'REPLACE')
_vg = ob_charactermesh.vertex_groups.new(name='DEF_indexfinger.L.002')
_vg.add([498, 499, 502, 505], 1.0, 'REPLACE')
_vg = ob_charactermesh.vertex_groups.new(name='DEF_indexfinger.L.003')
_vg.add([530, 531, 534, 537], 1.0, 'REPLACE')
_vg = ob_charactermesh.vertex_groups.new(name='DEF_finger.L.001')
_vg.add([506, 507, 508, 513], 1.0, 'REPLACE')
_vg = ob_charactermesh.vertex_groups.new(name='DEF_finger.L.002')
_vg.add([514, 515, 516, 521], 1.0, 'REPLACE')
_vg = ob_charactermesh.vertex_groups.new(name='DEF_finger.L.003')
_vg.add([538, 539, 540, 545], 1.0, 'REPLACE')
_vg = ob_charactermesh.vertex_groups.new(name='DEF_thumb.L.001')
_vg = ob_charactermesh.vertex_groups.new(name='DEF_thumb.L.002')
_vg = ob_charactermesh.vertex_groups.new(name='DEF_thumb.L.003')
_vg = ob_charactermesh.vertex_groups.new(name='DEF_shoulder.R.001')
_vg.add([337, 339, 397], 1.0, 'REPLACE')
_vg = ob_charactermesh.vertex_groups.new(name='DEF_upperarm.R.001')
_vg.add([48, 49, 50, 51, 52, 53, 54, 55, 226, 227, 228, 229, 230, 231, 232, 233, 234, 235, 236, 237, 256, 257, 258, 259, 260, 261], 1.0, 'REPLACE')
_vg = ob_charactermesh.vertex_groups.new(name='DEF_forearm.R.001')
_vg.add([56, 57, 58, 59, 60, 61, 62, 63, 238, 239, 240, 241, 242, 243, 244, 245, 246, 247, 248, 249, 250, 251, 252, 253, 254, 255], 1.0, 'REPLACE')
_vg = ob_charactermesh.vertex_groups.new(name='DEF_palm.R.001')
_vg.add([64, 65, 66, 67, 68, 69, 70, 71, 178, 179, 180, 181, 182, 183, 184, 185, 186, 187, 188, 189, 190, 191, 192, 193, 194, 195, 477, 478, 479, 480, 485, 486, 487, 488, 492, 493, 495, 496, 500, 501, 503, 504, 509, 510, 511, 512, 517, 518, 519, 520, 525, 526, 527, 528, 532, 533, 535, 536, 541, 542, 543, 544], 1.0, 'REPLACE')
_vg = ob_charactermesh.vertex_groups.new(name='DEF_indexfinger.R.001')
_vg = ob_charactermesh.vertex_groups.new(name='DEF_indexfinger.R.002')
_vg = ob_charactermesh.vertex_groups.new(name='DEF_indexfinger.R.003')
_vg = ob_charactermesh.vertex_groups.new(name='DEF_finger.R.001')
_vg = ob_charactermesh.vertex_groups.new(name='DEF_finger.R.002')
_vg = ob_charactermesh.vertex_groups.new(name='DEF_finger.R.003')
_vg = ob_charactermesh.vertex_groups.new(name='DEF_thumb.R.001')
_vg = ob_charactermesh.vertex_groups.new(name='DEF_thumb.R.002')
_vg = ob_charactermesh.vertex_groups.new(name='DEF_thumb.R.003')
_vg = ob_charactermesh.vertex_groups.new(name='DEF_thigh.L.001')
_vg.add([28, 29, 30, 31, 32, 33, 34, 35, 100, 101, 102, 103, 104, 105, 106, 107, 108, 109, 110, 111, 130, 131, 132, 133, 134, 135], 1.0, 'REPLACE')
_vg = ob_charactermesh.vertex_groups.new(name='DEF_shin.L.001')
_vg.add([36, 37, 38, 39, 40, 41, 42, 43, 274, 275, 276, 277, 278, 279, 280, 281, 282, 283, 284, 285, 314, 315, 316, 317, 318, 319], 1.0, 'REPLACE')
_vg = ob_charactermesh.vertex_groups.new(name='DEF_foot.L.001')
_vg.add([44, 45, 46, 47, 286, 287, 288, 289, 306, 313, 442, 443, 444, 445, 450, 451, 452, 453, 458, 459, 464, 465, 466, 467, 473, 558, 560, 562, 564, 566, 568, 570, 572], 1.0, 'REPLACE')
_vg = ob_charactermesh.vertex_groups.new(name='DEF_toes.L.001')
_vg = ob_charactermesh.vertex_groups.new(name='DEF_toes.L.002')
_vg = ob_charactermesh.vertex_groups.new(name='DEF_thigh.R.001')
_vg.add([80, 81, 82, 83, 84, 85, 86, 87, 112, 113, 114, 115, 116, 117, 118, 119, 120, 121, 122, 123, 124, 125, 126, 127, 128, 129], 1.0, 'REPLACE')
_vg = ob_charactermesh.vertex_groups.new(name='DEF_shin.R.001')
_vg.add([88, 89, 90, 91, 92, 93, 94, 95, 290, 291, 292, 293, 294, 295, 296, 297, 298, 299, 300, 301, 307, 308, 309, 310, 311, 312], 1.0, 'REPLACE')
_vg = ob_charactermesh.vertex_groups.new(name='DEF_foot.R.001')
_vg.add([96, 97, 98, 99, 302, 303, 304, 305, 446, 447, 448, 449, 454, 455, 456, 457, 460, 461, 462, 463, 468, 469, 470, 471, 472, 559, 561, 563, 565, 567, 569, 571, 573, 574, 575, 576, 577, 578, 579, 580, 581], 1.0, 'REPLACE')
_vg = ob_charactermesh.vertex_groups.new(name='DEF_toes.R.001')
_vg = ob_charactermesh.vertex_groups.new(name='DEF_toes.R.002')
_vg = ob_charactermesh.vertex_groups.new(name='spine')
for _i, _w in zip([24, 25, 26, 27, 72, 73, 74, 75, 76, 77, 78, 79, 136, 137, 138, 139, 140, 141, 142, 143, 144, 145, 146, 147, 148, 149, 150, 151, 152, 153, 154, 155, 156, 157, 158, 159, 160, 161, 162, 163, 164, 165], [0.1156, 0.09953, 0.01113, 0.1928, 0.4971, 0.3365, 0.7372, 0.9724, 0.1156, 0.09953, 0.01113, 0.1928, 0.4703, 0.4957, 0.9554, 0.5754, 0.6109, 0.01884, 0.1124, 0.1064, 0.07048, 0.02154, 0.1842, 0.2447, 0.6109, 0.01884, 0.1124, 0.1064, 0.07048, 0.02154, 0.1842, 0.2447, 0.2799, 0.178, 0.1729, 0.01644, 0.1633, 0.2799, 0.178, 0.1729, 0.01644, 0.1633]): _vg.add([_i], _w, 'REPLACE')
_vg = ob_charactermesh.vertex_groups.new(name='spine.001')
for _i, _w in zip([73, 136, 137, 146, 154, 156, 161, 328, 330, 332, 334, 336, 338, 382, 384, 385, 387, 388, 390, 391, 393, 395, 396, 398, 399, 401, 403, 404, 405, 406, 408, 409, 410, 411], [0.1128, 0.000791, 0.2993, 0.04602, 0.04602, 0.06871, 0.06871, 0.674, 0.6915, 0.8393, 0.6626, 0.674, 0.6915, 0.1108, 0.05472, 0.9216, 0.1025, 0.6744, 0.1206, 0.7671, 0.7802, 0.1025, 0.6744, 0.1206, 0.7671, 0.7802, 0.8456, 0.1202, 0.1137, 0.08431, 0.8456, 0.1202, 0.1137, 0.08431]): _vg.add([_i], _w, 'REPLACE')
_vg = ob_charactermesh.vertex_groups.new(name='spine.002')
for _i, _w in zip([328, 329, 330, 331, 332, 334, 335, 336, 337, 338, 339, 382, 384, 385, 386, 387, 388, 390, 391, 392, 393, 394, 395, 396, 398, 399, 400, 401, 403, 404, 405, 406, 408, 409, 410, 411, 546, 547, 548, 549, 550, 551, 552, 553, 554, 555, 556, 557], [0.2867, 0.05436, 0.2731, 0.1006, 0.143, 0.3039, 0.06103, 0.2867, 0.05436, 0.2731, 0.1006, 0.8014, 0.8709, 0.06999, 0.07569, 0.7885, 0.2901, 0.7704, 0.2051, 0.01079, 0.1941, 0.07569, 0.7885, 0.2901, 0.7704, 0.2051, 0.01079, 0.1941, 0.1368, 0.7766, 0.7736, 0.8156, 0.1368, 0.7766, 0.7736, 0.8156, 0.4376, 0.08134, 0.3537, 0.4624, 0.3537, 0.4624, 0.3314, 0.2611, 0.188, 0.3314, 0.2611, 0.188]): _vg.add([_i], _w, 'REPLACE')
_vg = ob_charactermesh.vertex_groups.new(name='spine.003')
for _i, _w in zip([328, 329, 330, 331, 333, 334, 335, 336, 337, 338, 339, 382, 383, 384, 386, 387, 388, 389, 390, 392, 394, 395, 396, 397, 398, 400, 402, 404, 405, 406, 407, 409, 410, 411, 546, 547, 548, 549, 550, 551, 552, 553, 554, 555, 556, 557], [0.01277, 0.07038, 0.01147, 0.3301, 0.04692, 0.00984, 0.5525, 0.01277, 0.07038, 0.01147, 0.3301, 0.07073, 0.801, 0.0699, 0.3987, 0.09528, 0.01251, 0.05707, 0.0841, 0.06208, 0.3987, 0.09528, 0.01251, 0.05707, 0.0841, 0.06208, 0.1305, 0.08058, 0.09259, 0.09066, 0.1305, 0.08058, 0.09259, 0.09066, 0.4598, 0.8835, 0.5619, 0.3738, 0.5619, 0.3738, 0.5087, 0.5901, 0.7375, 0.5087, 0.5901, 0.7375]): _vg.add([_i], _w, 'REPLACE')
_vg = ob_charactermesh.vertex_groups.new(name='spine.004')
for _i, _w in zip([320, 322, 324, 326, 341, 343, 344, 345, 347, 348, 349, 350, 353, 354, 355, 357, 358, 360, 361, 363, 365, 367, 369, 370, 373, 374, 375, 376, 377, 378, 379, 380, 381, 412, 413, 414, 415, 416, 417, 418, 419, 420, 421, 422, 423, 425, 426, 427, 428, 429, 430, 431, 432, 433, 434, 435, 436, 437, 438, 439, 440, 441], [0.1588, 0.0782, 0.1475, 0.07279, 0.1988, 0.2775, 0.03637, 0.001319, 0.02914, 0.05034, 0.0103, 0.1303, 0.2345, 0.005939, 0.04698, 0.2051, 0.118, 0.04206, 0.004147, 0.1137, 0.1131, 0.8742, 0.00179, 0.1939, 0.2013, 0.4772, 0.1271, 0.8605, 0.1207, 0.5131, 0.1246, 0.8755, 0.1269, 0.8038, 0.4529, 0.08932, 0.4831, 0.9658, 0.07225, 0.4884, 0.8135, 0.0907, 0.4576, 0.7469, 0.0817, 0.9442, 0.479, 0.4673, 0.4986, 0.4566, 0.04397, 0.03805, 0.09627, 0.1588, 0.0903, 0.1042, 0.06407, 0.1415, 0.1312, 0.06097, 0.05218, 0.05273]): _vg.add([_i], _w, 'REPLACE')
_vg = ob_charactermesh.vertex_groups.new(name='spine.005')
for _i, _w in zip([320, 321, 322, 323, 324, 325, 326, 327, 340, 341, 342, 343, 344, 345, 346, 347, 348, 349, 350, 351, 352, 353, 354, 355, 356, 357, 358, 359, 360, 361, 362, 363, 364, 365, 366, 367, 368, 369, 370, 371, 372, 373, 374, 375, 376, 377, 378, 379, 380, 381, 412, 413, 414, 415, 416, 417, 418, 419, 420, 421, 422, 423, 424, 425, 426, 427, 428, 429, 430, 431, 432, 433, 434, 435, 436, 437, 438, 439, 440, 441], [0.8412, 0.9841, 0.9218, 0.9896, 0.8525, 0.9851, 0.9272, 0.9899, 0.9937, 0.8012, 0.9878, 0.7225, 0.9568, 0.9743, 0.9758, 0.9604, 0.9497, 0.9698, 0.8697, 0.9869, 0.9924, 0.7655, 0.972, 0.9515, 0.9928, 0.7949, 0.882, 0.9872, 0.954, 0.9729, 0.9915, 0.8863, 0.9923, 0.8869, 0.9994, 0.1258, 0.9755, 0.9741, 0.8061, 0.997, 0.9971, 0.7987, 0.1442, 0.8614, 0.1108, 0.8721, 0.1538, 0.8654, 0.1012, 0.8669, 0.1023, 0.5005, 0.903, 0.4913, 0.009018, 0.9248, 0.4894, 0.1029, 0.9029, 0.5016, 0.1157, 0.9135, 0.9994, 0.007622, 0.5021, 0.4975, 0.4853, 0.4983, 0.953, 0.956, 0.9037, 0.8412, 0.9097, 0.8958, 0.9359, 0.8585, 0.8688, 0.939, 0.9478, 0.9473]): _vg.add([_i], _w, 'REPLACE')
_vg = ob_charactermesh.vertex_groups.new(name='shoulder.L')
for _i, _w in zip([0, 1, 2, 3, 202, 203, 204, 205, 208, 213, 269, 270, 273, 329, 331, 333, 335, 337, 339, 378, 383, 386, 389, 392, 394, 400, 407, 419, 421, 422, 427, 546, 548, 549, 555, 556, 557], [0.8029, 0.1989, 0.8001, 0.01012, 0.4805, 0.08759, 0.1179, 0.9994, 0.01145, 0.05159, 0.03403, 0.02528, 0.4352, 0.84, 0.5123, 0.4686, 0.1917, 0.01532, 0.05255, 0.3124, 0.09619, 0.4354, 0.9154, 0.8172, 0.08653, 0.08885, 0.8331, 0.07638, 0.0235, 0.06133, 0.01191, 0.04147, 0.06512, 0.1296, 0.1207, 0.1259, 0.05381]): _vg.add([_i], _w, 'REPLACE')
_vg = ob_charactermesh.vertex_groups.new(name='upper_arm.L')
for _i, _w in zip([0, 1, 2, 3, 4, 5, 6, 7, 202, 203, 204, 206, 207, 208, 209, 210, 211, 212, 213, 268, 269, 270, 271, 272, 273], [0.1971, 0.8011, 0.1999, 0.9699, 0.9812, 0.9866, 0.9855, 0.9902, 0.5195, 0.9124, 0.8821, 0.9977, 0.989, 0.9693, 0.9898, 0.9853, 0.9849, 0.9816, 0.9484, 0.9944, 0.958, 0.9624, 0.9953, 0.9955, 0.5648]): _vg.add([_i], _w, 'REPLACE')
_vg = ob_charactermesh.vertex_groups.new(name='forearm.L')
for _i, _w in zip([8, 9, 10, 11, 12, 13, 14, 15, 16, 17, 18, 19, 20, 22, 166, 167, 168, 169, 170, 172, 176, 177, 197, 198, 200, 201, 214, 215, 216, 217, 218, 219, 220, 221, 222, 223, 224, 225, 262, 263, 264, 265, 266, 267, 474, 475, 476, 481, 482, 483, 484, 489, 522, 523, 524, 529], [0.9992, 0.9989, 0.9991, 0.9987, 0.735, 0.7356, 0.5753, 0.5809, 0.5257, 0.1543, 0.163, 0.08521, 0.0449, 0.00648, 0.2532, 0.1499, 0.1321, 0.4669, 0.00768, 0.08669, 0.02696, 0.144, 0.02184, 0.0509, 0.04935, 0.8931, 0.9994, 0.9994, 0.9991, 0.9995, 0.9935, 0.5113, 0.9969, 0.5907, 0.8341, 0.59, 0.9937, 0.9955, 0.9932, 0.9962, 0.9931, 0.09456, 0.9927, 0.9997, 0.1277, 0.1061, 0.08582, 0.08135, 0.08701, 0.08513, 0.08286, 0.08263, 0.07261, 0.07288, 0.07336, 0.07346]): _vg.add([_i], _w, 'REPLACE')
_vg = ob_charactermesh.vertex_groups.new(name='hand.L')
for _i, _w in zip([12, 13, 14, 15, 16, 17, 18, 19, 20, 21, 22, 23, 166, 167, 168, 169, 170, 171, 172, 173, 174, 175, 176, 177, 196, 197, 198, 199, 200, 201, 219, 221, 222, 223, 265, 474, 475, 476, 481, 482, 483, 484, 489, 490, 491, 494, 497, 498, 499, 502, 505, 506, 507, 508, 513, 514, 515, 516, 521, 522, 523, 524, 529, 530, 531, 534, 537, 538, 539, 540, 545], [0.265, 0.2644, 0.4247, 0.4191, 0.4743, 0.8457, 0.837, 0.9148, 0.9526, 0.9857, 0.9718, 0.9882, 0.7468, 0.8501, 0.8679, 0.5331, 0.9712, 0.9839, 0.9133, 0.9917, 0.9784, 0.9961, 0.9615, 0.856, 0.9757, 0.9641, 0.9491, 0.9946, 0.9503, 0.1069, 0.4887, 0.4093, 0.1659, 0.41, 0.9054, 0.8723, 0.8939, 0.9142, 0.9187, 0.913, 0.9149, 0.9171, 0.9174, 0.9975, 0.9965, 0.9959, 0.9966, 0.9989, 0.9988, 0.9985, 0.9987, 0.9948, 0.9952, 0.9953, 0.9958, 0.9977, 0.9975, 0.9976, 0.9975, 0.9274, 0.9271, 0.9266, 0.9265, 0.9992, 0.9992, 0.9992, 0.9992, 0.9982, 0.9981, 0.9982, 0.9981]): _vg.add([_i], _w, 'REPLACE')
_vg = ob_charactermesh.vertex_groups.new(name='shoulder.R')
for _i, _w in zip([48, 49, 50, 51, 226, 227, 228, 229, 232, 237, 257, 258, 261, 329, 331, 333, 335, 337, 339, 374, 376, 383, 386, 392, 394, 397, 400, 402, 412, 413, 422, 429, 546, 550, 551, 552, 553, 554], [0.8029, 0.1989, 0.8001, 0.01012, 0.4805, 0.08759, 0.1179, 0.9994, 0.01145, 0.05159, 0.03403, 0.02528, 0.4352, 0.01532, 0.05255, 0.4686, 0.1917, 0.84, 0.5123, 0.362, 0.002417, 0.09619, 0.08653, 0.08885, 0.4354, 0.9154, 0.8172, 0.8331, 0.08835, 0.03686, 0.07611, 0.03293, 0.04147, 0.06512, 0.1296, 0.1207, 0.1259, 0.05381]): _vg.add([_i], _w, 'REPLACE')
_vg = ob_charactermesh.vertex_groups.new(name='upper_arm.R')
for _i, _w in zip([48, 49, 50, 51, 52, 53, 54, 55, 226, 227, 228, 230, 231, 232, 233, 234, 235, 236, 237, 256, 257, 258, 259, 260, 261], [0.1971, 0.8011, 0.1999, 0.9699, 0.9812, 0.9866, 0.9855, 0.9902, 0.5195, 0.9124, 0.8821, 0.9977, 0.989, 0.9693, 0.9898, 0.9853, 0.9849, 0.9816, 0.9484, 0.9944, 0.958, 0.9624, 0.9953, 0.9955, 0.5648]): _vg.add([_i], _w, 'REPLACE')
_vg = ob_charactermesh.vertex_groups.new(name='forearm.R')
for _i, _w in zip([56, 57, 58, 59, 60, 61, 62, 63, 64, 65, 66, 67, 70, 178, 179, 180, 181, 182, 184, 189, 194, 195, 238, 239, 240, 241, 242, 243, 244, 245, 246, 247, 248, 249, 250, 251, 252, 253, 254, 255, 477, 478, 479, 480, 485, 486, 487, 488, 525, 526, 527, 528], [0.9992, 0.9989, 0.9991, 0.9987, 0.735, 0.7356, 0.5753, 0.5809, 0.1039, 0.1073, 0.1448, 0.07895, 0.001229, 0.1417, 0.1374, 0.1231, 0.2923, 0.002464, 0.08004, 0.007116, 0.04139, 0.8807, 0.9994, 0.9994, 0.9991, 0.9995, 0.9935, 0.5113, 0.9969, 0.5907, 0.8341, 0.59, 0.9937, 0.9955, 0.9932, 0.9962, 0.9931, 0.09456, 0.9927, 0.9997, 0.0241, 0.02416, 0.0111, 0.007114, 0.008362, 0.008127, 0.007196, 0.00615, 0.0004714, 0.0003005, 0.001425, 0.001119]): _vg.add([_i], _w, 'REPLACE')
_vg = ob_charactermesh.vertex_groups.new(name='hand.R')
for _i, _w in zip([60, 61, 62, 63, 64, 65, 66, 67, 68, 69, 70, 71, 178, 179, 180, 181, 182, 183, 184, 185, 186, 187, 188, 189, 190, 191, 192, 193, 194, 195, 243, 245, 246, 247, 253, 477, 478, 479, 480, 485, 486, 487, 488, 492, 493, 495, 496, 500, 501, 503, 504, 509, 510, 511, 512, 517, 518, 519, 520, 525, 526, 527, 528, 532, 533, 535, 536, 541, 542, 543, 544], [0.265, 0.2644, 0.4247, 0.4191, 0.8961, 0.8927, 0.8552, 0.9211, 0.9873, 0.9928, 0.9744, 0.9897, 0.8583, 0.8626, 0.8769, 0.7077, 0.9738, 0.9852, 0.92, 0.9936, 0.9932, 0.9982, 0.9777, 0.9714, 0.9791, 0.9773, 0.9787, 0.9958, 0.9543, 0.1193, 0.4887, 0.4093, 0.1659, 0.41, 0.9054, 0.963, 0.9629, 0.9694, 0.9714, 0.9708, 0.9709, 0.9714, 0.9719, 0.9986, 0.9984, 0.9986, 0.9985, 0.9995, 0.9995, 0.9994, 0.9994, 0.9954, 0.9956, 0.9962, 0.9965, 0.998, 0.9978, 0.9979, 0.9978, 0.9748, 0.9748, 0.9743, 0.9744, 0.9997, 0.9997, 0.9996, 0.9996, 0.9984, 0.9984, 0.9984, 0.9984]): _vg.add([_i], _w, 'REPLACE')
_vg = ob_charactermesh.vertex_groups.new(name='pelvis.L')
for _i, _w in zip([24, 25, 27, 72, 73, 74, 76, 77, 136, 137, 139, 140, 141, 142, 143, 144, 145, 146, 147, 150, 151, 152, 153, 154, 155, 157, 158, 161, 162, 163, 164, 165, 328, 330, 332, 382, 385, 387, 388, 390, 391, 393, 401, 403, 408, 409, 410, 411], [0.1674, 0.3919, 0.4279, 0.3555, 0.2735, 0.2968, 0.1034, 0.07939, 0.3764, 0.1276, 0.2848, 0.7674, 0.05201, 0.04424, 0.4521, 0.1769, 0.09981, 0.5129, 0.2359, 0.02058, 0.01999, 0.06873, 0.06011, 0.1269, 0.1842, 0.09865, 0.1881, 0.9635, 0.1155, 0.3244, 0.09791, 0.1055, 0.6882, 0.6702, 0.1734, 0.03184, 0.08214, 0.1018, 0.4151, 0.1274, 0.91, 0.7734, 0.008057, 0.01838, 0.5334, 0.1063, 0.1311, 0.06666]): _vg.add([_i], _w, 'REPLACE')
_vg = ob_charactermesh.vertex_groups.new(name='pelvis.R')
for _i, _w in zip([24, 25, 72, 73, 74, 76, 77, 79, 136, 137, 139, 142, 143, 144, 145, 146, 147, 148, 149, 150, 151, 152, 153, 154, 155, 156, 157, 158, 159, 160, 162, 163, 332, 336, 338, 382, 385, 393, 395, 396, 398, 399, 401, 403, 404, 405, 406, 408], [0.1034, 0.07939, 0.3555, 0.2735, 0.2968, 0.1674, 0.3919, 0.4279, 0.3764, 0.1276, 0.2848, 0.02058, 0.01999, 0.06873, 0.06011, 0.1269, 0.1842, 0.7674, 0.05201, 0.04424, 0.4521, 0.1769, 0.09981, 0.5129, 0.2359, 0.9635, 0.1155, 0.3244, 0.09791, 0.1055, 0.09865, 0.1881, 0.1734, 0.6882, 0.6702, 0.03184, 0.08214, 0.008057, 0.1018, 0.4151, 0.1274, 0.91, 0.7734, 0.5334, 0.1063, 0.1311, 0.06666, 0.01838]): _vg.add([_i], _w, 'REPLACE')
_vg = ob_charactermesh.vertex_groups.new(name='thigh.L')
for _i, _w in zip([24, 25, 26, 27, 28, 29, 30, 31, 32, 33, 34, 35, 37, 39, 41, 43, 72, 73, 74, 76, 77, 100, 101, 102, 103, 104, 105, 106, 107, 108, 109, 110, 111, 130, 131, 132, 133, 134, 135, 136, 137, 139, 140, 141, 142, 143, 144, 145, 146, 147, 152, 154, 155, 156, 157, 158, 161, 162, 163, 164, 165, 275, 278, 281, 284, 314], [0.8273, 0.8444, 0.9627, 0.7922, 0.6566, 0.9975, 0.7897, 0.9986, 0.7704, 0.9964, 0.9424, 0.9978, 0.2573, 0.2846, 0.4269, 0.4243, 0.2477, 0.2754, 0.1312, 0.05251, 0.02618, 0.9789, 0.9988, 0.9877, 0.6197, 0.9983, 0.9968, 0.8907, 0.9975, 0.987, 0.8796, 0.9982, 0.6142, 0.9998, 0.05137, 0.9823, 0.9939, 0.9944, 0.9846, 0.2522, 0.1025, 0.2113, 0.3619, 0.9616, 0.8716, 0.8612, 0.8915, 0.9494, 0.6783, 0.6335, 0.01153, 0.08947, 0.1153, 0.03539, 0.06811, 0.08725, 0.6087, 0.7521, 0.7257, 0.9549, 0.8294, 0.1957, 0.4538, 0.5084, 0.3761, 0.9974]): _vg.add([_i], _w, 'REPLACE')
_vg = ob_charactermesh.vertex_groups.new(name='shin.L')
for _i, _w in zip([28, 30, 32, 34, 36, 37, 38, 39, 40, 41, 42, 43, 44, 45, 46, 47, 103, 106, 109, 111, 131, 274, 275, 276, 277, 278, 279, 280, 281, 282, 283, 284, 285, 286, 287, 288, 289, 306, 315, 316, 317, 318, 319, 442, 443, 444, 445, 450, 451, 452, 453, 459, 558, 560, 562, 564, 566, 568, 570, 572], [0.3434, 0.2103, 0.2296, 0.05762, 0.9945, 0.7427, 0.9971, 0.7154, 0.9942, 0.5731, 0.995, 0.5757, 0.7914, 0.6717, 0.7893, 0.6385, 0.3803, 0.1093, 0.1204, 0.3858, 0.9486, 0.9818, 0.8043, 0.9815, 0.9977, 0.5462, 0.979, 0.9961, 0.4916, 0.9783, 0.9981, 0.6239, 0.9947, 0.6536, 0.6436, 0.9173, 0.7963, 0.03146, 0.9992, 0.9804, 0.9819, 0.9821, 0.9862, 0.1062, 0.4835, 0.0871, 0.5013, 0.2314, 0.1699, 0.8259, 0.06856, 0.01064, 0.7505, 0.7602, 0.517, 0.5143, 0.6209, 0.6263, 0.5987, 0.5958]): _vg.add([_i], _w, 'REPLACE')
_vg = ob_charactermesh.vertex_groups.new(name='foot.L')
for _i, _w in zip([44, 45, 46, 47, 286, 287, 288, 289, 306, 313, 442, 443, 444, 445, 450, 451, 452, 453, 458, 459, 464, 465, 466, 467, 473, 558, 560, 562, 564, 566, 568, 570, 572], [0.2086, 0.3283, 0.2107, 0.3615, 0.3464, 0.3564, 0.08272, 0.2037, 0.9593, 0.9886, 0.8938, 0.5165, 0.9129, 0.4987, 0.7686, 0.8301, 0.1741, 0.9314, 0.9939, 0.9697, 0.9827, 0.9894, 0.9763, 0.9963, 0.9932, 0.2495, 0.2398, 0.483, 0.4857, 0.3791, 0.3737, 0.4013, 0.4042]): _vg.add([_i], _w, 'REPLACE')
_vg = ob_charactermesh.vertex_groups.new(name='thigh.R')
for _i, _w in zip([24, 25, 72, 73, 74, 76, 77, 78, 79, 80, 81, 82, 83, 84, 85, 86, 87, 89, 91, 93, 95, 112, 113, 114, 115, 116, 117, 118, 119, 120, 121, 122, 123, 124, 125, 126, 127, 128, 129, 136, 137, 139, 144, 146, 147, 148, 149, 150, 151, 152, 153, 154, 155, 156, 157, 158, 159, 160, 161, 162, 163, 291, 294, 297, 300, 307], [0.05251, 0.02618, 0.2477, 0.2754, 0.1312, 0.8273, 0.8444, 0.9627, 0.7922, 0.6566, 0.9975, 0.7897, 0.9986, 0.7704, 0.9964, 0.9424, 0.9978, 0.2573, 0.2846, 0.4269, 0.4243, 0.9789, 0.9988, 0.9877, 0.6197, 0.9983, 0.9968, 0.8907, 0.9975, 0.987, 0.8796, 0.9982, 0.6142, 0.9998, 0.05137, 0.9823, 0.9939, 0.9944, 0.9846, 0.2522, 0.1025, 0.2113, 0.01153, 0.08947, 0.1153, 0.3619, 0.9616, 0.8716, 0.8612, 0.8915, 0.9494, 0.6783, 0.6335, 0.6087, 0.7521, 0.7257, 0.9549, 0.8294, 0.03539, 0.06811, 0.08725, 0.1957, 0.4538, 0.5084, 0.3761, 0.9974]): _vg.add([_i], _w, 'REPLACE')
_vg = ob_charactermesh.vertex_groups.new(name='shin.R')
for _i, _w in zip([80, 82, 84, 86, 88, 89, 90, 91, 92, 93, 94, 95, 96, 97, 98, 99, 115, 118, 121, 123, 125, 290, 291, 292, 293, 294, 295, 296, 297, 298, 299, 300, 301, 302, 303, 304, 305, 308, 309, 310, 311, 312, 446, 447, 448, 449, 454, 455, 456, 457, 559, 561, 563, 565, 567, 569, 571, 573, 576, 577, 578, 579, 581], [0.3434, 0.2103, 0.2296, 0.05762, 0.9945, 0.7427, 0.9971, 0.7154, 0.9942, 0.5731, 0.995, 0.5757, 0.717, 0.4433, 0.7364, 0.4732, 0.3803, 0.1093, 0.1204, 0.3858, 0.9486, 0.9818, 0.8043, 0.9815, 0.9977, 0.5462, 0.979, 0.9961, 0.4916, 0.9783, 0.9981, 0.6239, 0.9947, 0.5221, 0.524, 0.7125, 0.8203, 0.9992, 0.9804, 0.9819, 0.9821, 0.9862, 0.09217, 0.1912, 0.08894, 0.2915, 0.1571, 0.1871, 0.2207, 0.08098, 0.733, 0.7701, 0.5138, 0.5171, 0.6211, 0.6195, 0.6007, 0.6045, 0.05308, 0.02492, 0.06392, 0.01954, 0.01803]): _vg.add([_i], _w, 'REPLACE')
_vg = ob_charactermesh.vertex_groups.new(name='foot.R')
for _i, _w in zip([96, 97, 98, 99, 302, 303, 304, 305, 446, 447, 448, 449, 454, 455, 456, 457, 460, 461, 462, 463, 468, 469, 470, 471, 472, 559, 561, 563, 565, 567, 569, 571, 573, 574, 575, 576, 577, 578, 579, 580, 581], [0.283, 0.5567, 0.2636, 0.5268, 0.4779, 0.476, 0.2875, 0.1797, 0.9078, 0.8088, 0.9111, 0.7085, 0.8429, 0.8129, 0.7793, 0.919, 0.9979, 0.9951, 0.998, 0.9949, 0.9974, 0.9985, 0.9978, 0.9994, 0.9992, 0.267, 0.2299, 0.4862, 0.4829, 0.3789, 0.3805, 0.3993, 0.3955, 0.978, 0.9922, 0.9469, 0.9625, 0.9361, 0.9652, 0.9768, 0.966]): _vg.add([_i], _w, 'REPLACE')
_m = ob_charactermesh.modifiers.new('Armature', 'ARMATURE')
_m.object = ob_armature
_m = ob_charactermesh.modifiers.new('Auto Smooth', 'NODES')
_m.node_group = ng_auto_smooth
_gi = [s.identifier for s in ng_auto_smooth.interface.items_tree if s.item_type == 'SOCKET' and s.in_out == 'INPUT']
_m[_gi[1]] = 0.5236  # Angle

# ---- collection membership
scene.collection.objects.link(ob_armature)
col_meshes.objects.link(ob_charactermesh)

# ---- scene / render settings (as saved in the file)
scene.frame_start = 0; scene.frame_end = 23; scene.frame_set(0)
scene.render.engine = 'CYCLES'
scene.render.resolution_percentage = 50
scene.render.dither_intensity = 0.0
scene.cycles.use_denoising = False
scene.cycles.samples = 128
scene.cycles.sampling_pattern = 'TABULATED_SOBOL'
scene.cycles.light_sampling_threshold = 0.0
scene.cycles.use_adaptive_sampling = False
scene.cycles.use_light_tree = False
scene.cycles.blur_glossy = 0.0
scene.cycles.sample_clamp_indirect = 0.0
scene.view_settings.view_transform = 'Standard'
bpy.context.view_layer.update()

# ---- added for rendering (the .blend has no active camera and no usable light): camera, sun
cam_auto = bpy.data.cameras.new('AutoCamera')
cam_auto.lens = 50.0
cam_auto.sensor_width = 36.0
cam_auto.clip_end = 1000.0
ob_auto_camera = bpy.data.objects.new('AutoCamera', cam_auto)
scene.collection.objects.link(ob_auto_camera)
ob_auto_camera.location = (5.03173, -6.03119, 5.51383)
ob_auto_camera.rotation_euler = (1.09748, -7.21219e-08, 0.694738)
scene.camera = ob_auto_camera
light_auto_sun = bpy.data.lights.new('AutoSun', 'SUN')
light_auto_sun.energy = 3.0
light_auto_sun.angle = 0.0523599
ob_auto_sun = bpy.data.objects.new('AutoSun', light_auto_sun)
scene.collection.objects.link(ob_auto_sun)
ob_auto_sun.rotation_euler = (0.872665, 0.174533, 0.523599)
bpy.context.view_layer.update()
